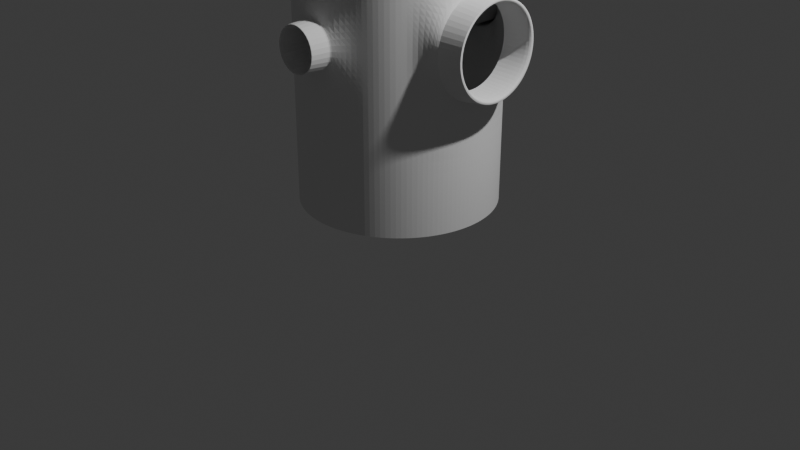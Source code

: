 # Source: TubeSubdivCutAdjust.blend  (saved by Blender 4.5.91; exported with 4.5.12 LTS)
import bpy
from mathutils import Matrix  # noqa: F401  (used for matrix-valued properties, if any)

bpy.ops.wm.read_factory_settings(use_empty=True)
scene = bpy.context.scene
scene.name = 'Scene'

# ---- collections
col_collection = bpy.data.collections.new('Collection'); scene.collection.children.link(col_collection)

# ---- world
world_world = bpy.data.worlds.new('World'); scene.world = world_world
world_world.use_nodes = True; world_world.node_tree.nodes.clear()
_N = world_world.node_tree.nodes; _L = world_world.node_tree.links
n0 = _N.new('ShaderNodeOutputWorld'); n0.name = 'World Output'; n0.location = (200, 100)
n1 = _N.new('ShaderNodeBackground'); n1.name = 'Background'; n1.location = (-200, 100)
n1.inputs[0].default_value = (0.05088, 0.05088, 0.05088, 1.0)
_L.new(n1.outputs[0], n0.inputs[0])
n0.is_active_output = True
world_world.color = (0.05088, 0.05088, 0.05088)
world_world.sun_shadow_jitter_overblur = 0.0

# ---- cameras
cam_camera = bpy.data.cameras.new('Camera')
cam_camera.clip_end = 100.0
cam_camera.ortho_scale = 7.314

# ---- lights
light_light = bpy.data.lights.new('Light', 'POINT')
light_light.energy = 1000.0
light_light.shadow_soft_size = 0.1

# ---- meshes
me_cylinder_001 = bpy.data.meshes.new('Cylinder.001')
me_cylinder_001.from_pydata([(0.0, 1.0, -1.25), (0.0, 1.0, 1.25), (0.1951, 0.9808, -1.25), (0.1951, 0.9808, 1.25), (0.3827, 0.9239, -1.25), (0.3827, 0.9239, 1.25), (0.5556, 0.8315, -1.25), (0.5556, 0.8315, 1.25), (0.7071, 0.7071, -1.25), (0.7071, 0.7071, 1.25), (0.8315, 0.5556, -1.25), (0.8315, 0.5556, 1.25), (0.9239, 0.3827, -1.25), (0.9239, 0.3827, 1.25), (0.9808, 0.1951, -1.25), (0.9808, 0.1951, 1.25), (1.0, 0.0, -1.25), (1.0, 0.0, 1.25), (0.9808, -0.1951, -1.25), (0.9808, -0.1951, 1.25), (0.9239, -0.3827, -1.25), (0.9239, -0.3827, 1.25), (0.8315, -0.5556, -1.25), (0.8315, -0.5556, 1.25), (0.7071, -0.7071, -1.25), (0.7071, -0.7071, 1.25), (0.5556, -0.8315, -1.25), (0.5556, -0.8315, 1.25), (0.3827, -0.9239, -1.25), (0.3827, -0.9239, 1.25), (0.1951, -0.9808, -1.25), (0.1951, -0.9808, 1.25), (0.0, -1.0, -1.25), (0.0, -1.0, 1.25), (-0.1951, -0.9808, -1.25), (-0.1951, -0.9808, 1.25), (-0.3827, -0.9239, -1.25), (-0.3827, -0.9239, 1.25), (-0.5556, -0.8315, -1.25), (-0.5556, -0.8315, 1.25), (-0.7071, -0.7071, -1.25), (-0.7071, -0.7071, 1.25), (-0.8315, -0.5556, -1.25), (-0.8315, -0.5556, 1.25), (-0.9239, -0.3827, -1.25), (-0.9239, -0.3827, 1.25), (-0.9808, -0.1951, -1.25), (-0.9808, -0.1951, 1.25), (-1.0, 0.0, -1.25), (-1.0, 0.0, 1.25), (-0.9808, 0.1951, -1.25), (-0.9808, 0.1951, 1.25), (-0.9239, 0.3827, -1.25), (-0.9239, 0.3827, 1.25), (-0.8315, 0.5556, -1.25), (-0.8315, 0.5556, 1.25), (-0.7071, 0.7071, -1.25), (-0.7071, 0.7071, 1.25), (-0.5556, 0.8315, -1.25), (-0.5556, 0.8315, 1.25), (-0.3827, 0.9239, -1.25), (-0.3827, 0.9239, 1.25), (-0.1951, 0.9808, -1.25), (-0.1951, 0.9808, 1.25), (0.0, 1.0, -0.75), (0.0, 1.0, -0.25), (1.87e-08, 1.322, 0.2481), (-2.731e-08, 1.092, 0.7698), (0.1601, 1.323, 0.6601), (0.1601, 1.323, 0.3399), (0.1951, 0.9808, -0.25), (0.1951, 0.9808, -0.75), (0.3827, 0.9239, 0.75), (0.3827, 0.9239, 0.25), (0.3827, 0.9239, -0.25), (0.3827, 0.9239, -0.75), (0.5556, 0.8315, 0.75), (0.5556, 0.8315, 0.25), (0.5556, 0.8315, -0.25), (0.5556, 0.8315, -0.75), (0.7071, 0.7071, 0.75), (0.7071, 0.7071, 0.25), (0.7071, 0.7071, -0.25), (0.7071, 0.7071, -0.75), (0.8315, 0.5556, 0.75), (0.8315, 0.5556, 0.25), (0.8315, 0.5556, -0.25), (0.8315, 0.5556, -0.75), (1.24, 0.4414, 0.6829), (1.24, 0.4414, 0.3171), (0.9239, 0.3827, -0.25), (0.9239, 0.3827, -0.75), (0.9808, 0.1951, -0.25), (0.9808, 0.1951, -0.75), (1.0, 0.0, -0.25), (1.0, 0.0, -0.75), (0.9808, -0.1951, -0.25), (0.9808, -0.1951, -0.75), (1.24, -0.4414, 0.6829), (1.24, -0.4414, 0.3171), (0.9239, -0.3827, -0.25), (0.9239, -0.3827, -0.75), (0.8315, -0.5556, 0.75), (0.8315, -0.5556, 0.25), (0.8315, -0.5556, -0.25), (0.8315, -0.5556, -0.75), (0.7071, -0.7071, 0.75), (0.7071, -0.7071, 0.25), (0.7071, -0.7071, -0.25), (0.7071, -0.7071, -0.75), (0.5556, -0.8315, 0.75), (0.5556, -0.8315, 0.25), (0.5556, -0.8315, -0.25), (0.5556, -0.8315, -0.75), (0.3827, -0.9239, 0.75), (0.3827, -0.9239, 0.25), (0.3827, -0.9239, -0.25), (0.3827, -0.9239, -0.75), (0.1643, -1.236, 0.6643), (0.1643, -1.236, 0.3357), (0.1951, -0.9808, -0.25), (0.1951, -0.9808, -0.75), (-2.426e-08, -1.235, 0.7509), (1.986e-08, -1.042, 0.2302), (0.0, -1.0, -0.25), (0.0, -1.0, -0.75), (-0.1643, -1.236, 0.6643), (-0.1643, -1.236, 0.3357), (-0.1951, -0.9808, -0.25), (-0.1951, -0.9808, -0.75), (-0.3827, -0.9239, 0.75), (-0.3827, -0.9239, 0.25), (-0.3827, -0.9239, -0.25), (-0.3827, -0.9239, -0.75), (-0.5556, -0.8315, 0.75), (-0.5556, -0.8315, 0.25), (-0.5556, -0.8315, -0.25), (-0.5556, -0.8315, -0.75), (-0.7071, -0.7071, 0.75), (-0.7071, -0.7071, 0.25), (-0.7071, -0.7071, -0.25), (-0.7071, -0.7071, -0.75), (-0.8315, -0.5556, 0.75), (-0.8315, -0.5556, 0.25), (-0.8315, -0.5556, -0.25), (-0.8315, -0.5556, -0.75), (-0.9239, -0.3827, 0.75), (-0.9239, -0.3827, 0.25), (-0.9239, -0.3827, -0.25), (-0.9239, -0.3827, -0.75), (-0.9808, -0.1951, 0.75), (-0.9808, -0.1951, 0.25), (-0.9808, -0.1951, -0.25), (-0.9808, -0.1951, -0.75), (-1.0, 0.0, 0.75), (-1.0, 0.0, 0.25), (-1.0, 0.0, -0.25), (-1.0, 0.0, -0.75), (-0.9808, 0.1951, 0.75), (-0.9808, 0.1951, 0.25), (-0.9808, 0.1951, -0.25), (-0.9808, 0.1951, -0.75), (-0.9239, 0.3827, 0.75), (-0.9239, 0.3827, 0.25), (-0.9239, 0.3827, -0.25), (-0.9239, 0.3827, -0.75), (-0.8315, 0.5556, 0.75), (-0.8315, 0.5556, 0.25), (-0.8315, 0.5556, -0.25), (-0.8315, 0.5556, -0.75), (-0.7071, 0.7071, 0.75), (-0.7071, 0.7071, 0.25), (-0.7071, 0.7071, -0.25), (-0.7071, 0.7071, -0.75), (-0.5556, 0.8315, 0.75), (-0.5556, 0.8315, 0.25), (-0.5556, 0.8315, -0.25), (-0.5556, 0.8315, -0.75), (-0.3827, 0.9239, 0.75), (-0.3827, 0.9239, 0.25), (-0.3827, 0.9239, -0.25), (-0.3827, 0.9239, -0.75), (-0.1601, 1.323, 0.6601), (-0.1601, 1.323, 0.3399), (-0.1951, 0.9808, -0.25), (-0.1951, 0.9808, -0.75), (0.2519, 1.322, 0.5), (0.3827, 0.9239, 0.5), (0.5556, 0.8315, 0.5), (0.7071, 0.7071, 0.5), (0.8315, 0.5556, 0.5), (1.239, 0.4777, 0.5), (1.239, -0.4777, 0.5), (0.8315, -0.5556, 0.5), (0.7071, -0.7071, 0.5), (0.5556, -0.8315, 0.5), (0.3827, -0.9239, 0.5), (0.2509, -1.235, 0.5), (-0.2509, -1.235, 0.5), (-0.3827, -0.9239, 0.5), (-0.5556, -0.8315, 0.5), (-0.7071, -0.7071, 0.5), (-0.8315, -0.5556, 0.5), (-0.9239, -0.3827, 0.5), (-0.9808, -0.1951, 0.5), (-1.0, 0.0, 0.5), (-0.9808, 0.1951, 0.5), (-0.9239, 0.3827, 0.5), (-0.8315, 0.5556, 0.5), (-0.7071, 0.7071, 0.5), (-0.5556, 0.8315, 0.5), (-0.3827, 0.9239, 0.5), (-0.2519, 1.322, 0.5), (0.0, 1.0, 1.0), (0.1951, 0.9808, 1.0), (0.3827, 0.9239, 1.0), (0.5556, 0.8315, 1.0), (0.7071, 0.7071, 1.0), (0.8315, 0.5556, 1.0), (1.249, 0.3025, 0.8025), (1.011, 0.1975, 0.9769), (1.011, -7.451e-09, 1.016), (1.011, -0.1975, 0.9769), (1.249, -0.3025, 0.8025), (0.8315, -0.5556, 1.0), (0.7071, -0.7071, 1.0), (0.5556, -0.8315, 1.0), (0.3827, -0.9239, 1.0), (0.1951, -0.9808, 1.0), (0.0, -1.0, 1.0), (-0.1951, -0.9808, 1.0), (-0.3827, -0.9239, 1.0), (-0.5556, -0.8315, 1.0), (-0.7071, -0.7071, 1.0), (-0.8315, -0.5556, 1.0), (-0.9239, -0.3827, 1.0), (-0.9808, -0.1951, 1.0), (-1.0, 0.0, 1.0), (-0.9808, 0.1951, 1.0), (-0.9239, 0.3827, 1.0), (-0.8315, 0.5556, 1.0), (-0.7071, 0.7071, 1.0), (-0.5556, 0.8315, 1.0), (-0.3827, 0.9239, 1.0), (-0.1951, 0.9808, 1.0), (0.0, 1.0, 0.0), (0.1951, 0.9808, 0.0), (0.3827, 0.9239, 0.0), (0.5556, 0.8315, 0.0), (0.7071, 0.7071, 0.0), (0.8315, 0.5556, 0.0), (1.249, 0.3025, 0.1975), (1.241, 0.1829, 0.05835), (1.242, -8.039e-09, 0.02188), (1.241, -0.1829, 0.05835), (1.249, -0.3025, 0.1975), (0.8315, -0.5556, 0.0), (0.7071, -0.7071, 0.0), (0.5556, -0.8315, 0.0), (0.3827, -0.9239, 0.0), (0.1951, -0.9808, 0.0), (0.0, -1.0, 0.0), (-0.1951, -0.9808, 0.0), (-0.3827, -0.9239, 0.0), (-0.5556, -0.8315, 0.0), (-0.7071, -0.7071, 0.0), (-0.8315, -0.5556, 0.0), (-0.9239, -0.3827, 0.0), (-0.9808, -0.1951, 0.0), (-1.0, 0.0, 0.0), (-0.9808, 0.1951, 0.0), (-0.9239, 0.3827, 0.0), (-0.8315, 0.5556, 0.0), (-0.7071, 0.7071, 0.0), (-0.5556, 0.8315, 0.0), (-0.3827, 0.9239, 0.0), (-0.1951, 0.9808, 0.0), (0.0, 1.0, 1.125), (0.1951, 0.9808, 1.125), (0.3827, 0.9239, 1.125), (0.5556, 0.8315, 1.125), (0.7071, 0.7071, 1.125), (0.8315, 0.5556, 1.125), (0.9239, 0.3827, 1.125), (0.9808, 0.1951, 1.125), (1.0, 0.0, 1.125), (0.9808, -0.1951, 1.125), (0.9239, -0.3827, 1.125), (0.8315, -0.5556, 1.125), (0.7071, -0.7071, 1.125), (0.5556, -0.8315, 1.125), (0.3827, -0.9239, 1.125), (0.1951, -0.9808, 1.125), (0.0, -1.0, 1.125), (-0.1951, -0.9808, 1.125), (-0.3827, -0.9239, 1.125), (-0.5556, -0.8315, 1.125), (-0.7071, -0.7071, 1.125), (-0.8315, -0.5556, 1.125), (-0.9239, -0.3827, 1.125), (-0.9808, -0.1951, 1.125), (-1.0, 0.0, 1.125), (-0.9808, 0.1951, 1.125), (-0.9239, 0.3827, 1.125), (-0.8315, 0.5556, 1.125), (-0.7071, 0.7071, 1.125), (-0.5556, 0.8315, 1.125), (-0.3827, 0.9239, 1.125), (-0.1951, 0.9808, 1.125), (1.011, 0.365, 0.865), (1.011, 0.4769, 0.6975), (1.011, 0.5162, 0.5), (1.011, 0.4769, 0.3025), (1.011, -0.365, 0.865), (1.011, -0.4769, 0.6975), (1.011, -0.5162, 0.5), (1.011, -0.4769, 0.3025), (1.241, -0.1829, 0.9417), (1.242, -8.333e-09, 0.9781), (1.241, 0.1829, 0.9417), (1.011, 0.365, 0.135), (1.011, -0.365, 0.135), (1.011, 0.1975, 0.02309), (1.011, -7.451e-09, -0.0162), (1.011, -0.1975, 0.02309), (1.241, 0.338, 0.838), (1.247, 0.3949, 0.6636), (1.244, 0.4272, 0.5), (1.247, 0.3949, 0.3364), (1.241, -0.338, 0.838), (1.247, -0.3949, 0.6636), (1.244, -0.4272, 0.5), (1.247, -0.3949, 0.3364), (1.25, -0.1638, 0.8954), (1.251, -8.333e-09, 0.9282), (1.25, 0.1638, 0.8954), (1.241, 0.338, 0.162), (1.241, -0.338, 0.162), (1.25, 0.1638, 0.1046), (1.251, -8.039e-09, 0.07183), (1.25, -0.1638, 0.1046), (0.9394, 0.1638, 0.8954), (0.9404, -8.041e-09, 0.9282), (0.9394, -0.1638, 0.8954), (0.9362, -0.3949, 0.3364), (0.9362, -0.3949, 0.6636), (0.9362, 0.3949, 0.3364), (0.9362, 0.3949, 0.6636), (0.9338, 0.4272, 0.5), (0.9338, -0.4272, 0.5), (0.9394, 0.1638, 0.1046), (0.9404, -7.747e-09, 0.07183), (0.9394, -0.1638, 0.1046), (0.9385, 0.3025, 0.8025), (0.9385, -0.3025, 0.8025), (0.9385, 0.3025, 0.1975), (0.9385, -0.3025, 0.1975), (0.2698, -1.042, 0.5), (0.1908, -1.042, 0.3092), (-0.2698, -1.042, 0.5), (-0.1908, -1.042, 0.3092), (1.864e-08, -1.235, 0.2491), (-2.731e-08, -1.042, 0.7698), (-0.1908, -1.042, 0.6908), (0.1908, -1.042, 0.6908), (0.2324, -1.236, 0.5), (0.1774, -1.235, 0.3226), (-0.2324, -1.236, 0.5), (-0.1774, -1.235, 0.3226), (1.894e-08, -1.236, 0.2676), (-2.127e-08, -1.236, 0.7324), (-0.1774, -1.235, 0.6774), (0.1774, -1.235, 0.6774), (1.925e-08, -0.8988, 0.2676), (-2.096e-08, -0.8988, 0.7324), (0.2324, -0.8988, 0.5), (-0.2324, -0.8988, 0.5), (0.1643, -0.8988, 0.3357), (-0.1643, -0.8988, 0.3357), (-0.1643, -0.8988, 0.6643), (0.1643, -0.8988, 0.6643), (0.2698, 1.092, 0.5), (0.1908, 1.092, 0.3092), (-0.2698, 1.092, 0.5), (-0.1908, 1.092, 0.3092), (1.986e-08, 1.092, 0.2302), (-0.1908, 1.092, 0.6908), (-2.442e-08, 1.322, 0.7519), (0.1908, 1.092, 0.6908), (0.2263, 1.323, 0.5), (0.1781, 1.322, 0.3219), (-0.2263, 1.323, 0.5), (-0.1781, 1.322, 0.3219), (1.664e-08, 1.323, 0.2737), (-0.1781, 1.322, 0.6781), (-2.071e-08, 1.323, 0.7263), (0.1781, 1.322, 0.6781), (-2.028e-08, 0.8656, 0.7263), (1.707e-08, 0.8656, 0.2737), (0.2263, 0.8656, 0.5), (-0.2263, 0.8656, 0.5), (0.1601, 0.8656, 0.3399), (-0.1601, 0.8656, 0.3399), (-0.1601, 0.8656, 0.6601), (0.1601, 0.8656, 0.6601), (0.1951, 0.9808, -1.25), (0.3827, 0.9239, -1.25), (0.5556, 0.8315, -1.25), (0.7071, 0.7071, -1.25), (0.8315, 0.5556, -1.25), (0.9239, 0.3827, -1.25), (0.9808, 0.1951, -1.25), (1.0, 0.0, -1.25), (0.9808, -0.1951, -1.25), (0.9239, -0.3827, -1.25), (0.8315, -0.5556, -1.25), (0.7071, -0.7071, -1.25), (0.5556, -0.8315, -1.25), (0.3827, -0.9239, -1.25), (0.1951, -0.9808, -1.25), (0.0, -1.0, -1.25), (-0.1951, -0.9808, -1.25), (-0.3827, -0.9239, -1.25), (-0.5556, -0.8315, -1.25), (-0.7071, -0.7071, -1.25), (-0.8315, -0.5556, -1.25), (-0.9239, -0.3827, -1.25), (-0.9808, -0.1951, -1.25), (-1.0, 0.0, -1.25), (-0.9808, 0.1951, -1.25), (-0.9239, 0.3827, -1.25), (-0.8315, 0.5556, -1.25), (-0.7071, 0.7071, -1.25), (-0.5556, 0.8315, -1.25), (-0.3827, 0.9239, -1.25), (-0.1951, 0.9808, -1.25), (0.0, 1.0, -1.25), (0.0, 1.0, -1.25), (0.1951, 0.9808, -1.25), (0.3827, 0.9239, -1.25), (0.5556, 0.8315, -1.25), (0.7071, 0.7071, -1.25), (0.8315, 0.5556, -1.25), (0.9239, 0.3827, -1.25), (0.9808, 0.1951, -1.25), (1.0, 0.0, -1.25), (0.9808, -0.1951, -1.25), (0.9239, -0.3827, -1.25), (0.8315, -0.5556, -1.25), (0.7071, -0.7071, -1.25), (0.5556, -0.8315, -1.25), (0.3827, -0.9239, -1.25), (0.1951, -0.9808, -1.25), (0.0, -1.0, -1.25), (-0.1951, -0.9808, -1.25), (-0.3827, -0.9239, -1.25), (-0.5556, -0.8315, -1.25), (-0.7071, -0.7071, -1.25), (-0.8315, -0.5556, -1.25), (-0.9239, -0.3827, -1.25), (-0.9808, -0.1951, -1.25), (-1.0, 0.0, -1.25), (-0.9808, 0.1951, -1.25), (-0.9239, 0.3827, -1.25), (-0.8315, 0.5556, -1.25), (-0.7071, 0.7071, -1.25), (-0.5556, 0.8315, -1.25), (-0.3827, 0.9239, -1.25), (-0.1951, 0.9808, -1.25), (0.0, 1.0, 1.25), (0.1951, 0.9808, 1.25), (0.3827, 0.9239, 1.25), (0.5556, 0.8315, 1.25), (0.7071, 0.7071, 1.25), (0.8315, 0.5556, 1.25), (0.9239, 0.3827, 1.25), (0.9808, 0.1951, 1.25), (1.0, 0.0, 1.25), (0.9808, -0.1951, 1.25), (0.9239, -0.3827, 1.25), (0.8315, -0.5556, 1.25), (0.7071, -0.7071, 1.25), (0.5556, -0.8315, 1.25), (0.3827, -0.9239, 1.25), (0.1951, -0.9808, 1.25), (0.0, -1.0, 1.25), (-0.1951, -0.9808, 1.25), (-0.3827, -0.9239, 1.25), (-0.5556, -0.8315, 1.25), (-0.7071, -0.7071, 1.25), (-0.8315, -0.5556, 1.25), (-0.9239, -0.3827, 1.25), (-0.9808, -0.1951, 1.25), (-1.0, 0.0, 1.25), (-0.9808, 0.1951, 1.25), (-0.9239, 0.3827, 1.25), (-0.8315, 0.5556, 1.25), (-0.7071, 0.7071, 1.25), (-0.5556, 0.8315, 1.25), (-0.3827, 0.9239, 1.25), (-0.1951, 0.9808, 1.25), (0.1951, 0.9808, 1.25), (0.3827, 0.9239, 1.25), (0.5556, 0.8315, 1.25), (0.7071, 0.7071, 1.25), (0.8315, 0.5556, 1.25), (0.9239, 0.3827, 1.25), (0.9808, 0.1951, 1.25), (1.0, 0.0, 1.25), (0.9808, -0.1951, 1.25), (0.9239, -0.3827, 1.25), (0.8315, -0.5556, 1.25), (0.7071, -0.7071, 1.25), (0.5556, -0.8315, 1.25), (0.3827, -0.9239, 1.25), (0.1951, -0.9808, 1.25), (0.0, -1.0, 1.25), (-0.1951, -0.9808, 1.25), (-0.3827, -0.9239, 1.25), (-0.5556, -0.8315, 1.25), (-0.7071, -0.7071, 1.25), (-0.8315, -0.5556, 1.25), (-0.9239, -0.3827, 1.25), (-0.9808, -0.1951, 1.25), (-1.0, 0.0, 1.25), (-0.9808, 0.1951, 1.25), (-0.9239, 0.3827, 1.25), (-0.8315, 0.5556, 1.25), (-0.7071, 0.7071, 1.25), (-0.5556, 0.8315, 1.25), (-0.3827, 0.9239, 1.25), (-0.1951, 0.9808, 1.25), (0.0, 1.0, 1.25), (1.011, 0.365, 0.865), (1.011, 0.4769, 0.6975), (1.011, 0.5162, 0.5), (1.011, 0.4769, 0.3025), (1.011, -0.4769, 0.6975), (1.011, -0.365, 0.865), (1.011, -0.4769, 0.3025), (1.011, -0.5162, 0.5), (1.011, -0.1975, 0.9769), (1.011, -7.451e-09, 1.016), (1.011, 0.1975, 0.9769), (1.011, 0.365, 0.135), (1.011, -0.365, 0.135), (1.011, 0.1975, 0.02309), (1.011, -7.451e-09, -0.0162), (1.011, -0.1975, 0.02309), (1.011, 0.365, 0.865), (1.011, 0.5162, 0.5), (1.011, -0.4769, 0.6975), (1.011, -0.4769, 0.3025), (1.011, -0.365, 0.135), (1.011, 0.4769, 0.6975), (1.011, 0.4769, 0.3025), (1.011, -0.365, 0.865), (1.011, -0.5162, 0.5), (1.011, -0.1975, 0.9769), (1.011, -7.451e-09, 1.016), (1.011, 0.1975, 0.9769), (1.011, 0.365, 0.135), (1.011, 0.1975, 0.02309), (1.011, -7.451e-09, -0.0162), (1.011, -0.1975, 0.02309), (1.241, 0.338, 0.838), (1.239, 0.4777, 0.5), (1.24, -0.4414, 0.6829), (1.24, -0.4414, 0.3171), (1.241, -0.338, 0.162), (1.24, 0.4414, 0.6829), (1.24, 0.4414, 0.3171), (1.241, -0.338, 0.838), (1.239, -0.4777, 0.5), (1.241, -0.1829, 0.9417), (1.242, -8.333e-09, 0.9781), (1.241, 0.1829, 0.9417), (1.241, 0.338, 0.162), (1.241, 0.1829, 0.05835), (1.242, -8.039e-09, 0.02188), (1.241, -0.1829, 0.05835), (1.222, 0.4441, 0.684), (1.222, 0.4441, 0.316), (1.223, -0.34, 0.84), (1.222, -0.4806, 0.5), (1.224, -0.184, 0.9443), (1.224, -8.266e-09, 0.981), (1.224, 0.184, 0.9443), (1.223, 0.34, 0.16), (1.224, 0.184, 0.05568), (1.224, -7.994e-09, 0.01901), (1.224, -0.184, 0.05568), (1.223, 0.34, 0.84), (1.222, 0.4806, 0.5), (1.222, -0.4441, 0.684), (1.222, -0.4441, 0.316), (1.223, -0.34, 0.16), (0.2698, -1.042, 0.5), (0.1908, -1.042, 0.3092), (-0.1908, -1.042, 0.3092), (-0.2698, -1.042, 0.5), (1.986e-08, -1.042, 0.2302), (-0.1908, -1.042, 0.6908), (-2.731e-08, -1.042, 0.7698), (0.1908, -1.042, 0.6908), (0.2518, -1.225, 0.5), (-0.1781, -1.225, 0.3219), (1.87e-08, -1.225, 0.2482), (-0.1781, -1.225, 0.6781), (0.1781, -1.225, 0.3219), (-0.2518, -1.225, 0.5), (-2.441e-08, -1.225, 0.7518), (0.1781, -1.225, 0.6781), (0.1786, -1.218, 0.3214), (-0.2525, -1.218, 0.5), (-2.452e-08, -1.218, 0.7525), (0.1786, -1.218, 0.6786), (0.2525, -1.218, 0.5), (-0.1786, -1.218, 0.3214), (1.875e-08, -1.218, 0.2475), (-0.1786, -1.218, 0.6786), (0.1902, 1.102, 0.3098), (0.269, 1.102, 0.5), (-0.269, 1.102, 0.5), (-0.1902, 1.102, 0.3098), (1.981e-08, 1.102, 0.231), (-2.718e-08, 1.102, 0.769), (-0.1902, 1.102, 0.6902), (0.1902, 1.102, 0.6902), (0.179, 1.306, 0.321), (-0.2531, 1.306, 0.5), (-2.461e-08, 1.306, 0.7531), (0.179, 1.306, 0.679), (0.2531, 1.306, 0.5), (-0.179, 1.306, 0.321), (1.878e-08, 1.306, 0.2469), (-0.179, 1.306, 0.679), (0.2544, 1.29, 0.5), (-0.1799, 1.29, 0.3201), (1.886e-08, 1.29, 0.2456), (-0.1799, 1.29, 0.6799), (0.1799, 1.29, 0.3201), (-0.2544, 1.29, 0.5), (-2.482e-08, 1.29, 0.7544), (0.1799, 1.29, 0.6799)], [], [(469, 1, 3, 470), (470, 3, 5, 471), (471, 5, 7, 472), (472, 7, 9, 473), (473, 9, 11, 474), (474, 11, 13, 475), (475, 13, 15, 476), (476, 15, 17, 477), (477, 17, 19, 478), (478, 19, 21, 479), (479, 21, 23, 480), (480, 23, 25, 481), (481, 25, 27, 482), (482, 27, 29, 483), (483, 29, 31, 484), (484, 31, 33, 485), (485, 33, 35, 486), (486, 35, 37, 487), (487, 37, 39, 488), (488, 39, 41, 489), (489, 41, 43, 490), (490, 43, 45, 491), (491, 45, 47, 492), (492, 47, 49, 493), (493, 49, 51, 494), (494, 51, 53, 495), (495, 53, 55, 496), (496, 55, 57, 497), (497, 57, 59, 498), (498, 59, 61, 499), (3, 1, 63, 61, 59, 57, 55, 53, 51, 49, 47, 45, 43, 41, 39, 37, 35, 33, 31, 29, 27, 25, 23, 21, 19, 17, 15, 13, 11, 9, 7, 5), (499, 61, 63, 500), (500, 63, 1, 469), (0, 2, 4, 6, 8, 10, 12, 14, 16, 18, 20, 22, 24, 26, 28, 30, 32, 34, 36, 38, 40, 42, 44, 46, 48, 50, 52, 54, 56, 58, 60, 62), (468, 185, 64, 437), (185, 184, 65, 64), (276, 384, 385, 245), (183, 391, 400, 402), (467, 181, 185, 468), (181, 180, 184, 185), (275, 179, 384, 276), (211, 178, 386, 383), (466, 177, 181, 467), (177, 176, 180, 181), (274, 175, 179, 275), (210, 174, 178, 211), (465, 173, 177, 466), (173, 172, 176, 177), (273, 171, 175, 274), (209, 170, 174, 210), (464, 169, 173, 465), (169, 168, 172, 173), (272, 167, 171, 273), (208, 166, 170, 209), (463, 165, 169, 464), (165, 164, 168, 169), (271, 163, 167, 272), (207, 162, 166, 208), (462, 161, 165, 463), (161, 160, 164, 165), (270, 159, 163, 271), (206, 158, 162, 207), (461, 157, 161, 462), (157, 156, 160, 161), (269, 155, 159, 270), (205, 154, 158, 206), (460, 153, 157, 461), (153, 152, 156, 157), (268, 151, 155, 269), (204, 150, 154, 205), (459, 149, 153, 460), (149, 148, 152, 153), (267, 147, 151, 268), (203, 146, 150, 204), (458, 145, 149, 459), (145, 144, 148, 149), (266, 143, 147, 267), (202, 142, 146, 203), (457, 141, 145, 458), (141, 140, 144, 145), (265, 139, 143, 266), (201, 138, 142, 202), (456, 137, 141, 457), (137, 136, 140, 141), (264, 135, 139, 265), (200, 134, 138, 201), (455, 133, 137, 456), (133, 132, 136, 137), (263, 131, 135, 264), (199, 130, 134, 200), (454, 129, 133, 455), (129, 128, 132, 133), (262, 360, 131, 263), (359, 363, 130, 199), (453, 125, 129, 454), (125, 124, 128, 129), (261, 123, 360, 262), (127, 369, 373, 378), (452, 121, 125, 453), (121, 120, 124, 125), (260, 358, 123, 261), (369, 119, 377, 373), (451, 117, 121, 452), (117, 116, 120, 121), (259, 115, 358, 260), (196, 114, 364, 357), (450, 113, 117, 451), (113, 112, 116, 117), (258, 111, 115, 259), (195, 110, 114, 196), (449, 109, 113, 450), (109, 108, 112, 113), (257, 107, 111, 258), (194, 106, 110, 195), (448, 105, 109, 449), (105, 104, 108, 109), (256, 103, 107, 257), (193, 102, 106, 194), (447, 101, 105, 448), (101, 100, 104, 105), (321, 316, 103, 256), (315, 314, 102, 193), (446, 97, 101, 447), (97, 96, 100, 101), (328, 327, 348, 346), (335, 334, 342, 341), (445, 95, 97, 446), (95, 94, 96, 97), (255, 340, 352, 356), (326, 219, 353, 347), (444, 93, 95, 445), (93, 92, 94, 95), (334, 333, 343, 342), (340, 339, 351, 352), (443, 91, 93, 444), (91, 90, 92, 93), (333, 223, 354, 343), (339, 338, 350, 351), (442, 87, 91, 443), (87, 86, 90, 91), (250, 85, 312, 320), (190, 84, 310, 311), (441, 83, 87, 442), (83, 82, 86, 87), (249, 81, 85, 250), (189, 80, 84, 190), (440, 79, 83, 441), (79, 78, 82, 83), (248, 77, 81, 249), (188, 76, 80, 189), (439, 75, 79, 440), (75, 74, 78, 79), (247, 73, 77, 248), (187, 72, 76, 188), (438, 71, 75, 439), (71, 70, 74, 75), (246, 382, 73, 247), (381, 388, 72, 187), (437, 64, 71, 438), (64, 65, 70, 71), (245, 385, 382, 246), (182, 395, 397, 403), (395, 68, 404, 397), (382, 381, 187, 73), (73, 187, 188, 77), (77, 188, 189, 81), (81, 189, 190, 85), (85, 190, 311, 312), (330, 331, 349, 345), (338, 251, 355, 350), (327, 326, 347, 348), (332, 255, 356, 344), (316, 315, 193, 103), (103, 193, 194, 107), (107, 194, 195, 111), (111, 195, 196, 115), (115, 196, 357, 358), (365, 118, 380, 375), (367, 127, 378, 376), (360, 359, 199, 131), (131, 199, 200, 135), (135, 200, 201, 139), (139, 201, 202, 143), (143, 202, 203, 147), (147, 203, 204, 151), (151, 204, 205, 155), (155, 205, 206, 159), (159, 206, 207, 163), (163, 207, 208, 167), (167, 208, 209, 171), (171, 209, 210, 175), (175, 210, 211, 179), (179, 211, 383, 384), (391, 182, 403, 400), (386, 244, 213, 67), (178, 243, 244, 386), (174, 242, 243, 178), (170, 241, 242, 174), (166, 240, 241, 170), (162, 239, 240, 166), (158, 238, 239, 162), (154, 237, 238, 158), (150, 236, 237, 154), (146, 235, 236, 150), (142, 234, 235, 146), (138, 233, 234, 142), (134, 232, 233, 138), (130, 231, 232, 134), (363, 230, 231, 130), (362, 229, 230, 363), (364, 228, 229, 362), (114, 227, 228, 364), (110, 226, 227, 114), (106, 225, 226, 110), (102, 224, 225, 106), (314, 313, 224, 102), (331, 332, 344, 349), (251, 328, 346, 355), (223, 330, 345, 354), (219, 335, 341, 353), (84, 218, 309, 310), (80, 217, 218, 84), (76, 216, 217, 80), (72, 215, 216, 76), (388, 214, 215, 72), (67, 213, 214, 388), (65, 245, 246, 70), (70, 246, 247, 74), (74, 247, 248, 78), (78, 248, 249, 82), (82, 249, 250, 86), (86, 250, 320, 90), (90, 320, 322, 92), (92, 322, 323, 94), (94, 323, 324, 96), (96, 324, 321, 100), (100, 321, 256, 104), (104, 256, 257, 108), (108, 257, 258, 112), (112, 258, 259, 116), (116, 259, 260, 120), (120, 260, 261, 124), (124, 261, 262, 128), (128, 262, 263, 132), (132, 263, 264, 136), (136, 264, 265, 140), (140, 265, 266, 144), (144, 266, 267, 148), (148, 267, 268, 152), (152, 268, 269, 156), (156, 269, 270, 160), (160, 270, 271, 164), (164, 271, 272, 168), (168, 272, 273, 172), (172, 273, 274, 176), (176, 274, 275, 180), (180, 275, 276, 184), (184, 276, 245, 65), (244, 308, 277, 213), (243, 307, 308, 244), (242, 306, 307, 243), (241, 305, 306, 242), (240, 304, 305, 241), (239, 303, 304, 240), (238, 302, 303, 239), (237, 301, 302, 238), (236, 300, 301, 237), (235, 299, 300, 236), (234, 298, 299, 235), (233, 297, 298, 234), (232, 296, 297, 233), (231, 295, 296, 232), (230, 294, 295, 231), (229, 293, 294, 230), (228, 292, 293, 229), (227, 291, 292, 228), (226, 290, 291, 227), (225, 289, 290, 226), (224, 288, 289, 225), (313, 287, 288, 224), (222, 286, 287, 313), (221, 285, 286, 222), (220, 284, 285, 221), (309, 283, 284, 220), (218, 282, 283, 309), (217, 281, 282, 218), (216, 280, 281, 217), (215, 279, 280, 216), (214, 278, 279, 215), (213, 277, 278, 214), (533, 534, 310, 309), (535, 536, 312, 311), (537, 538, 313, 314), (539, 540, 315, 316), (534, 535, 311, 310), (540, 537, 314, 315), (538, 541, 222, 313), (541, 542, 221, 222), (542, 543, 220, 221), (543, 533, 309, 220), (536, 544, 320, 312), (545, 539, 316, 321), (544, 546, 322, 320), (546, 547, 323, 322), (547, 548, 324, 323), (548, 545, 321, 324), (219, 326, 88, 325), (327, 328, 89, 191), (330, 223, 329, 98), (332, 331, 192, 99), (326, 327, 191, 88), (331, 330, 98, 192), (223, 333, 317, 329), (333, 334, 318, 317), (334, 335, 319, 318), (335, 219, 325, 319), (328, 251, 336, 89), (255, 332, 99, 337), (251, 338, 252, 336), (338, 339, 253, 252), (339, 340, 254, 253), (340, 255, 337, 254), (597, 598, 358, 357), (599, 600, 359, 360), (601, 599, 360, 123), (602, 603, 362, 363), (598, 601, 123, 358), (603, 604, 364, 362), (604, 597, 357, 364), (600, 602, 363, 359), (365, 119, 366, 197), (127, 367, 198, 368), (369, 127, 368, 361), (126, 370, 122, 371), (119, 369, 361, 366), (370, 118, 372, 122), (118, 365, 197, 372), (367, 126, 371, 198), (119, 365, 375, 377), (126, 367, 376, 379), (118, 370, 374, 380), (370, 126, 379, 374), (621, 622, 381, 382), (623, 624, 384, 383), (624, 625, 385, 384), (626, 627, 386, 67), (625, 621, 382, 385), (628, 626, 67, 388), (622, 628, 388, 381), (627, 623, 383, 386), (69, 389, 186, 390), (391, 183, 392, 212), (183, 393, 66, 392), (395, 182, 394, 387), (393, 69, 390, 66), (68, 395, 387, 396), (389, 68, 396, 186), (182, 391, 212, 394), (68, 389, 399, 404), (69, 393, 398, 401), (393, 183, 402, 398), (389, 69, 401, 399), (0, 436, 405, 2), (2, 405, 406, 4), (4, 406, 407, 6), (6, 407, 408, 8), (8, 408, 409, 10), (10, 409, 410, 12), (12, 410, 411, 14), (14, 411, 412, 16), (16, 412, 413, 18), (18, 413, 414, 20), (20, 414, 415, 22), (22, 415, 416, 24), (24, 416, 417, 26), (26, 417, 418, 28), (28, 418, 419, 30), (30, 419, 420, 32), (32, 420, 421, 34), (34, 421, 422, 36), (36, 422, 423, 38), (38, 423, 424, 40), (40, 424, 425, 42), (42, 425, 426, 44), (44, 426, 427, 46), (46, 427, 428, 48), (48, 428, 429, 50), (50, 429, 430, 52), (52, 430, 431, 54), (54, 431, 432, 56), (56, 432, 433, 58), (58, 433, 434, 60), (60, 434, 435, 62), (62, 435, 436, 0), (436, 437, 438, 405), (405, 438, 439, 406), (406, 439, 440, 407), (407, 440, 441, 408), (408, 441, 442, 409), (409, 442, 443, 410), (410, 443, 444, 411), (411, 444, 445, 412), (412, 445, 446, 413), (413, 446, 447, 414), (414, 447, 448, 415), (415, 448, 449, 416), (416, 449, 450, 417), (417, 450, 451, 418), (418, 451, 452, 419), (419, 452, 453, 420), (420, 453, 454, 421), (421, 454, 455, 422), (422, 455, 456, 423), (423, 456, 457, 424), (424, 457, 458, 425), (425, 458, 459, 426), (426, 459, 460, 427), (427, 460, 461, 428), (428, 461, 462, 429), (429, 462, 463, 430), (430, 463, 464, 431), (431, 464, 465, 432), (432, 465, 466, 433), (433, 466, 467, 434), (434, 467, 468, 435), (435, 468, 437, 436), (531, 500, 469, 532), (530, 499, 500, 531), (529, 498, 499, 530), (528, 497, 498, 529), (527, 496, 497, 528), (526, 495, 496, 527), (525, 494, 495, 526), (524, 493, 494, 525), (523, 492, 493, 524), (522, 491, 492, 523), (521, 490, 491, 522), (520, 489, 490, 521), (519, 488, 489, 520), (518, 487, 488, 519), (517, 486, 487, 518), (516, 485, 486, 517), (515, 484, 485, 516), (514, 483, 484, 515), (513, 482, 483, 514), (512, 481, 482, 513), (511, 480, 481, 512), (510, 479, 480, 511), (509, 478, 479, 510), (508, 477, 478, 509), (507, 476, 477, 508), (506, 475, 476, 507), (505, 474, 475, 506), (504, 473, 474, 505), (503, 472, 473, 504), (502, 471, 472, 503), (501, 470, 471, 502), (532, 469, 470, 501), (277, 532, 501, 278), (278, 501, 502, 279), (279, 502, 503, 280), (280, 503, 504, 281), (281, 504, 505, 282), (282, 505, 506, 283), (283, 506, 507, 284), (284, 507, 508, 285), (285, 508, 509, 286), (286, 509, 510, 287), (287, 510, 511, 288), (288, 511, 512, 289), (289, 512, 513, 290), (290, 513, 514, 291), (291, 514, 515, 292), (292, 515, 516, 293), (293, 516, 517, 294), (294, 517, 518, 295), (295, 518, 519, 296), (296, 519, 520, 297), (297, 520, 521, 298), (298, 521, 522, 299), (299, 522, 523, 300), (300, 523, 524, 301), (301, 524, 525, 302), (302, 525, 526, 303), (303, 526, 527, 304), (304, 527, 528, 305), (305, 528, 529, 306), (306, 529, 530, 307), (307, 530, 531, 308), (308, 531, 532, 277), (564, 553, 545, 548), (563, 564, 548, 547), (562, 563, 547, 546), (561, 562, 546, 544), (553, 552, 539, 545), (555, 561, 544, 536), (560, 549, 533, 543), (559, 560, 543, 542), (558, 559, 542, 541), (556, 558, 541, 538), (557, 551, 537, 540), (554, 550, 535, 534), (552, 557, 540, 539), (551, 556, 538, 537), (550, 555, 536, 535), (549, 554, 534, 533), (592, 581, 554, 549), (593, 582, 555, 550), (594, 583, 556, 551), (595, 584, 557, 552), (581, 593, 550, 554), (584, 594, 551, 557), (583, 585, 558, 556), (585, 586, 559, 558), (586, 587, 560, 559), (587, 592, 549, 560), (582, 588, 561, 555), (596, 595, 552, 553), (588, 589, 562, 561), (589, 590, 563, 562), (590, 591, 564, 563), (591, 596, 553, 564), (254, 337, 569, 580), (253, 254, 580, 579), (252, 253, 579, 578), (336, 252, 578, 577), (337, 99, 568, 569), (89, 336, 577, 571), (319, 325, 565, 576), (318, 319, 576, 575), (317, 318, 575, 574), (329, 317, 574, 572), (192, 98, 567, 573), (88, 191, 566, 570), (99, 192, 573, 568), (98, 329, 572, 567), (191, 89, 571, 566), (325, 88, 570, 565), (580, 569, 596, 591), (579, 580, 591, 590), (578, 579, 590, 589), (577, 578, 589, 588), (569, 568, 595, 596), (571, 577, 588, 582), (576, 565, 592, 587), (575, 576, 587, 586), (574, 575, 586, 585), (572, 574, 585, 583), (573, 567, 594, 584), (570, 566, 593, 581), (568, 573, 584, 595), (567, 572, 583, 594), (566, 571, 582, 593), (565, 570, 581, 592), (614, 620, 602, 600), (616, 617, 597, 604), (615, 616, 604, 603), (613, 619, 601, 598), (620, 615, 603, 602), (619, 618, 599, 601), (618, 614, 600, 599), (617, 613, 598, 597), (197, 366, 609, 605), (368, 198, 610, 606), (361, 368, 606, 607), (371, 122, 611, 608), (366, 361, 607, 609), (122, 372, 612, 611), (372, 197, 605, 612), (198, 371, 608, 610), (605, 609, 613, 617), (606, 610, 614, 618), (607, 606, 618, 619), (608, 611, 615, 620), (609, 607, 619, 613), (611, 612, 616, 615), (612, 605, 617, 616), (610, 608, 620, 614), (640, 642, 623, 627), (637, 644, 628, 622), (644, 643, 626, 628), (639, 641, 621, 625), (643, 640, 627, 626), (638, 639, 625, 624), (642, 638, 624, 623), (641, 637, 622, 621), (390, 186, 633, 629), (212, 392, 634, 630), (392, 66, 635, 634), (387, 394, 636, 631), (66, 390, 629, 635), (396, 387, 631, 632), (186, 396, 632, 633), (394, 212, 630, 636), (629, 633, 637, 641), (630, 634, 638, 642), (634, 635, 639, 638), (631, 636, 640, 643), (635, 629, 641, 639), (632, 631, 643, 644), (633, 632, 644, 637), (636, 630, 642, 640)])
_uv = me_cylinder_001.uv_layers.new(name='UVMap')
_uv.uv.foreach_set('vector', [1.0, 1.0, 1.0, 1.0, 0.9688, 1.0, 0.9688, 1.0, 0.9688, 1.0, 0.9688, 1.0, 0.9375, 1.0, 0.9375, 1.0, 0.9375, 1.0, 0.9375, 1.0, 0.9062, 1.0, 0.9062, 1.0, 0.9062, 1.0, 0.9062, 1.0, 0.875, 1.0, 0.875, 1.0, 0.875, 1.0, 0.875, 1.0, 0.8438, 1.0, 0.8438, 1.0, 0.8438, 1.0, 0.8438, 1.0, 0.8125, 1.0, 0.8125, 1.0, 0.8125, 1.0, 0.8125, 1.0, 0.7812, 1.0, 0.7812, 1.0, 0.7812, 1.0, 0.7812, 1.0, 0.75, 1.0, 0.75, 1.0, 0.75, 1.0, 0.75, 1.0, 0.7188, 1.0, 0.7188, 1.0, 0.7188, 1.0, 0.7188, 1.0, 0.6875, 1.0, 0.6875, 1.0, 0.6875, 1.0, 0.6875, 1.0, 0.6562, 1.0, 0.6562, 1.0, 0.6562, 1.0, 0.6562, 1.0, 0.625, 1.0, 0.625, 1.0, 0.625, 1.0, 0.625, 1.0, 0.5938, 1.0, 0.5938, 1.0, 0.5938, 1.0, 0.5938, 1.0, 0.5625, 1.0, 0.5625, 1.0, 0.5625, 1.0, 0.5625, 1.0, 0.5312, 1.0, 0.5312, 1.0, 0.5312, 1.0, 0.5312, 1.0, 0.5, 1.0, 0.5, 1.0, 0.5, 1.0, 0.5, 1.0, 0.4688, 1.0, 0.4688, 1.0, 0.4688, 1.0, 0.4688, 1.0, 0.4375, 1.0, 0.4375, 1.0, 0.4375, 1.0, 0.4375, 1.0, 0.4062, 1.0, 0.4062, 1.0, 0.4062, 1.0, 0.4062, 1.0, 0.375, 1.0, 0.375, 1.0, 0.375, 1.0, 0.375, 1.0, 0.3438, 1.0, 0.3438, 1.0, 0.3438, 1.0, 0.3438, 1.0, 0.3125, 1.0, 0.3125, 1.0, 0.3125, 1.0, 0.3125, 1.0, 0.2812, 1.0, 0.2812, 1.0, 0.2812, 1.0, 0.2812, 1.0, 0.25, 1.0, 0.25, 1.0, 0.25, 1.0, 0.25, 1.0, 0.2188, 1.0, 0.2188, 1.0, 0.2188, 1.0, 0.2188, 1.0, 0.1875, 1.0, 0.1875, 1.0, 0.1875, 1.0, 0.1875, 1.0, 0.1562, 1.0, 0.1562, 1.0, 0.1562, 1.0, 0.1562, 1.0, 0.125, 1.0, 0.125, 1.0, 0.125, 1.0, 0.125, 1.0, 0.09375, 1.0, 0.09375, 1.0, 0.09375, 1.0, 0.09375, 1.0, 0.0625, 1.0, 0.0625, 1.0, 0.2968, 0.4854, 0.25, 0.49, 0.2032, 0.4854, 0.1582, 0.4717, 0.1167, 0.4496, 0.08029, 0.4197, 0.05045, 0.3833, 0.02827, 0.3418, 0.01461, 0.2968, 0.01, 0.25, 0.01461, 0.2032, 0.02827, 0.1582, 0.05045, 0.1167, 0.08029, 0.08029, 0.1167, 0.05045, 0.1582, 0.02827, 0.2032, 0.01461, 0.25, 0.01, 0.2968, 0.01461, 0.3418, 0.02827, 0.3833, 0.05045, 0.4197, 0.08029, 0.4496, 0.1167, 0.4717, 0.1582, 0.4854, 0.2032, 0.49, 0.25, 0.4854, 0.2968, 0.4717, 0.3418, 0.4496, 0.3833, 0.4197, 0.4197, 0.3833, 0.4496, 0.3418, 0.4717, 0.0625, 1.0, 0.0625, 1.0, 0.03125, 1.0, 0.03125, 1.0, 0.03125, 1.0, 0.03125, 1.0, 0.0, 1.0, 0.0, 1.0, 0.75, 0.49, 0.7968, 0.4854, 0.8418, 0.4717, 0.8833, 0.4496, 0.9197, 0.4197, 0.9496, 0.3833, 0.9717, 0.3418, 0.9854, 0.2968, 0.99, 0.25, 0.9854, 0.2032, 0.9717, 0.1582, 0.9496, 0.1167, 0.9197, 0.08029, 0.8833, 0.05045, 0.8418, 0.02827, 0.7968, 0.01461, 0.75, 0.01, 0.7032, 0.01461, 0.6582, 0.02827, 0.6167, 0.05045, 0.5803, 0.08029, 0.5504, 0.1167, 0.5283, 0.1582, 0.5146, 0.2032, 0.51, 0.25, 0.5146, 0.2968, 0.5283, 0.3418, 0.5504, 0.3833, 0.5803, 0.4197, 0.6167, 0.4496, 0.6582, 0.4717, 0.7032, 0.4854, 0.03125, 0.5, 0.03125, 0.6, 0.0, 0.6, 0.0, 0.5, 0.03125, 0.6, 0.03125, 0.7, 0.0, 0.7, 0.0, 0.6, 0.03125, 0.75, 0.03125, 0.8, 0.0, 0.8, 0.0, 0.75, 0.02459, 0.8107, 0.02621, 0.85, 0.02621, 0.85, 0.02459, 0.8107, 0.0625, 0.5, 0.0625, 0.6, 0.03125, 0.6, 0.03125, 0.5, 0.0625, 0.6, 0.0625, 0.7, 0.03125, 0.7, 0.03125, 0.6, 0.0625, 0.75, 0.0625, 0.8, 0.03125, 0.8, 0.03125, 0.75, 0.0625, 0.85, 0.0625, 0.9, 0.03125, 0.9, 0.03125, 0.85, 0.09375, 0.5, 0.09375, 0.6, 0.0625, 0.6, 0.0625, 0.5, 0.09375, 0.6, 0.09375, 0.7, 0.0625, 0.7, 0.0625, 0.6, 0.09375, 0.75, 0.09375, 0.8, 0.0625, 0.8, 0.0625, 0.75, 0.09375, 0.85, 0.09375, 0.9, 0.0625, 0.9, 0.0625, 0.85, 0.125, 0.5, 0.125, 0.6, 0.09375, 0.6, 0.09375, 0.5, 0.125, 0.6, 0.125, 0.7, 0.09375, 0.7, 0.09375, 0.6, 0.125, 0.75, 0.125, 0.8, 0.09375, 0.8, 0.09375, 0.75, 0.125, 0.85, 0.125, 0.9, 0.09375, 0.9, 0.09375, 0.85, 0.1562, 0.5, 0.1562, 0.6, 0.125, 0.6, 0.125, 0.5, 0.1562, 0.6, 0.1562, 0.7, 0.125, 0.7, 0.125, 0.6, 0.1562, 0.75, 0.1562, 0.8, 0.125, 0.8, 0.125, 0.75, 0.1562, 0.85, 0.1562, 0.9, 0.125, 0.9, 0.125, 0.85, 0.1875, 0.5, 0.1875, 0.6, 0.1562, 0.6, 0.1562, 0.5, 0.1875, 0.6, 0.1875, 0.7, 0.1562, 0.7, 0.1562, 0.6, 0.1875, 0.75, 0.1875, 0.8, 0.1562, 0.8, 0.1562, 0.75, 0.1875, 0.85, 0.1875, 0.9, 0.1562, 0.9, 0.1562, 0.85, 0.2188, 0.5, 0.2188, 0.6, 0.1875, 0.6, 0.1875, 0.5, 0.2188, 0.6, 0.2188, 0.7, 0.1875, 0.7, 0.1875, 0.6, 0.2188, 0.75, 0.2188, 0.8, 0.1875, 0.8, 0.1875, 0.75, 0.2188, 0.85, 0.2188, 0.9, 0.1875, 0.9, 0.1875, 0.85, 0.25, 0.5, 0.25, 0.6, 0.2188, 0.6, 0.2188, 0.5, 0.25, 0.6, 0.25, 0.7, 0.2188, 0.7, 0.2188, 0.6, 0.25, 0.75, 0.25, 0.8, 0.2188, 0.8, 0.2188, 0.75, 0.25, 0.85, 0.25, 0.9, 0.2188, 0.9, 0.2188, 0.85, 0.2812, 0.5, 0.2812, 0.6, 0.25, 0.6, 0.25, 0.5, 0.2812, 0.6, 0.2812, 0.7, 0.25, 0.7, 0.25, 0.6, 0.2812, 0.75, 0.2812, 0.8, 0.25, 0.8, 0.25, 0.75, 0.2812, 0.85, 0.2812, 0.9, 0.25, 0.9, 0.25, 0.85, 0.3125, 0.5, 0.3125, 0.6, 0.2812, 0.6, 0.2812, 0.5, 0.3125, 0.6, 0.3125, 0.7, 0.2812, 0.7, 0.2812, 0.6, 0.3125, 0.75, 0.3125, 0.8, 0.2812, 0.8, 0.2812, 0.75, 0.3125, 0.85, 0.3125, 0.9, 0.2812, 0.9, 0.2812, 0.85, 0.3438, 0.5, 0.3438, 0.6, 0.3125, 0.6, 0.3125, 0.5, 0.3438, 0.6, 0.3438, 0.7, 0.3125, 0.7, 0.3125, 0.6, 0.3438, 0.75, 0.3438, 0.8, 0.3125, 0.8, 0.3125, 0.75, 0.3438, 0.85, 0.3438, 0.9, 0.3125, 0.9, 0.3125, 0.85, 0.375, 0.5, 0.375, 0.6, 0.3438, 0.6, 0.3438, 0.5, 0.375, 0.6, 0.375, 0.7, 0.3438, 0.7, 0.3438, 0.6, 0.375, 0.75, 0.375, 0.8, 0.3438, 0.8, 0.3438, 0.75, 0.375, 0.85, 0.375, 0.9, 0.3438, 0.9, 0.3438, 0.85, 0.4062, 0.5, 0.4062, 0.6, 0.375, 0.6, 0.375, 0.5, 0.4062, 0.6, 0.4062, 0.7, 0.375, 0.7, 0.375, 0.6, 0.4062, 0.75, 0.4063, 0.8, 0.375, 0.8, 0.375, 0.75, 0.4063, 0.85, 0.4063, 0.9, 0.375, 0.9, 0.375, 0.85, 0.4375, 0.5, 0.4375, 0.6, 0.4062, 0.6, 0.4062, 0.5, 0.4375, 0.6, 0.4375, 0.7, 0.4062, 0.7, 0.4062, 0.6, 0.4375, 0.75, 0.4375, 0.8, 0.4063, 0.8, 0.4062, 0.75, 0.4375, 0.85, 0.4375, 0.9, 0.4063, 0.9, 0.4063, 0.85, 0.4688, 0.5, 0.4688, 0.6, 0.4375, 0.6, 0.4375, 0.5, 0.4688, 0.6, 0.4687, 0.7, 0.4375, 0.7, 0.4375, 0.6, 0.4688, 0.75, 0.4688, 0.8, 0.4375, 0.8, 0.4375, 0.75, 0.4688, 0.85, 0.4688, 0.9, 0.4375, 0.9, 0.4375, 0.85, 0.5, 0.5, 0.5, 0.6, 0.4688, 0.6, 0.4688, 0.5, 0.5, 0.6, 0.5, 0.7, 0.4687, 0.7, 0.4688, 0.6, 0.5, 0.75, 0.5, 0.8, 0.4688, 0.8, 0.4688, 0.75, 0.4745, 0.8092, 0.5, 0.8069, 0.5, 0.8069, 0.4745, 0.8092, 0.5312, 0.5, 0.5312, 0.6, 0.5, 0.6, 0.5, 0.5, 0.5312, 0.6, 0.5312, 0.7, 0.5, 0.7, 0.5, 0.6, 0.5312, 0.75, 0.5312, 0.8, 0.5, 0.8, 0.5, 0.75, 0.5, 0.8069, 0.5255, 0.8092, 0.5255, 0.8092, 0.5, 0.8069, 0.5625, 0.5, 0.5625, 0.6, 0.5312, 0.6, 0.5312, 0.5, 0.5625, 0.6, 0.5625, 0.7, 0.5312, 0.7, 0.5312, 0.6, 0.5625, 0.75, 0.5625, 0.8, 0.5312, 0.8, 0.5312, 0.75, 0.5625, 0.85, 0.5625, 0.9, 0.5312, 0.9, 0.5312, 0.85, 0.5938, 0.5, 0.5938, 0.6, 0.5625, 0.6, 0.5625, 0.5, 0.5938, 0.6, 0.5938, 0.7, 0.5625, 0.7, 0.5625, 0.6, 0.5938, 0.75, 0.5938, 0.8, 0.5625, 0.8, 0.5625, 0.75, 0.5938, 0.85, 0.5938, 0.9, 0.5625, 0.9, 0.5625, 0.85, 0.625, 0.5, 0.625, 0.6, 0.5938, 0.6, 0.5938, 0.5, 0.625, 0.6, 0.625, 0.7, 0.5938, 0.7, 0.5938, 0.6, 0.625, 0.75, 0.625, 0.8, 0.5938, 0.8, 0.5938, 0.75, 0.625, 0.85, 0.625, 0.9, 0.5938, 0.9, 0.5938, 0.85, 0.6562, 0.5, 0.6562, 0.6, 0.625, 0.6, 0.625, 0.5, 0.6562, 0.6, 0.6562, 0.7, 0.625, 0.7, 0.625, 0.6, 0.6562, 0.75, 0.6563, 0.8, 0.625, 0.8, 0.625, 0.75, 0.6563, 0.85, 0.6563, 0.9, 0.625, 0.9, 0.625, 0.85, 0.6875, 0.5, 0.6875, 0.6, 0.6562, 0.6, 0.6562, 0.5, 0.6875, 0.6, 0.6875, 0.7, 0.6562, 0.7, 0.6562, 0.6, 0.6875, 0.75, 0.6875, 0.8, 0.6563, 0.8, 0.6562, 0.75, 0.6875, 0.85, 0.6875, 0.9, 0.6563, 0.9, 0.6563, 0.85, 0.7188, 0.5, 0.7188, 0.6, 0.6875, 0.6, 0.6875, 0.5, 0.7188, 0.6, 0.7188, 0.7, 0.6875, 0.7, 0.6875, 0.6, 0.8008, 0.8146, 0.8038, 0.85, 0.8038, 0.85, 0.8008, 0.8146, 0.7762, 0.9288, 0.75, 0.9335, 0.75, 0.9335, 0.7762, 0.9288, 0.75, 0.5, 0.75, 0.6, 0.7188, 0.6, 0.7188, 0.5, 0.75, 0.6, 0.75, 0.7, 0.7188, 0.7, 0.7188, 0.6, 0.7037, 0.7795, 0.7237, 0.7712, 0.7237, 0.7712, 0.7037, 0.7795, 0.8028, 0.8885, 0.7965, 0.9207, 0.7965, 0.9207, 0.8028, 0.8885, 0.7812, 0.5, 0.7812, 0.6, 0.75, 0.6, 0.75, 0.5, 0.7812, 0.6, 0.7812, 0.7, 0.75, 0.7, 0.75, 0.6, 0.75, 0.9335, 0.724, 0.9312, 0.724, 0.9312, 0.75, 0.9335, 0.7237, 0.7712, 0.75, 0.7665, 0.75, 0.7665, 0.7237, 0.7712, 0.8125, 0.5, 0.8125, 0.6, 0.7812, 0.6, 0.7812, 0.5, 0.8125, 0.6, 0.8125, 0.7, 0.7812, 0.7, 0.7812, 0.6, 0.724, 0.9312, 0.7035, 0.9209, 0.7035, 0.9209, 0.724, 0.9312, 0.75, 0.7665, 0.776, 0.7688, 0.776, 0.7688, 0.75, 0.7665, 0.8438, 0.5, 0.8438, 0.6, 0.8125, 0.6, 0.8125, 0.5, 0.8438, 0.6, 0.8437, 0.7, 0.8125, 0.7, 0.8125, 0.6, 0.8438, 0.75, 0.8438, 0.8, 0.8125, 0.8, 0.8125, 0.75, 0.8438, 0.85, 0.8438, 0.9, 0.8125, 0.9, 0.8125, 0.85, 0.875, 0.5, 0.875, 0.6, 0.8438, 0.6, 0.8438, 0.5, 0.875, 0.6, 0.875, 0.7, 0.8437, 0.7, 0.8438, 0.6, 0.875, 0.75, 0.875, 0.8, 0.8438, 0.8, 0.8438, 0.75, 0.875, 0.85, 0.875, 0.9, 0.8438, 0.9, 0.8438, 0.85, 0.9062, 0.5, 0.9062, 0.6, 0.875, 0.6, 0.875, 0.5, 0.9062, 0.6, 0.9062, 0.7, 0.875, 0.7, 0.875, 0.6, 0.9062, 0.75, 0.9062, 0.8, 0.875, 0.8, 0.875, 0.75, 0.9062, 0.85, 0.9062, 0.9, 0.875, 0.9, 0.875, 0.85, 0.9375, 0.5, 0.9375, 0.6, 0.9062, 0.6, 0.9062, 0.5, 0.9375, 0.6, 0.9375, 0.7, 0.9062, 0.7, 0.9062, 0.6, 0.9375, 0.75, 0.9375, 0.8, 0.9062, 0.8, 0.9062, 0.75, 0.9375, 0.85, 0.9375, 0.9, 0.9062, 0.9, 0.9062, 0.85, 0.9688, 0.5, 0.9688, 0.6, 0.9375, 0.6, 0.9375, 0.5, 0.9688, 0.6, 0.9688, 0.7, 0.9375, 0.7, 0.9375, 0.6, 0.9688, 0.75, 0.9688, 0.8, 0.9375, 0.8, 0.9375, 0.75, 0.9688, 0.85, 0.9688, 0.9, 0.9375, 0.9, 0.9375, 0.85, 1.0, 0.5, 1.0, 0.6, 0.9688, 0.6, 0.9688, 0.5, 1.0, 0.6, 1.0, 0.7, 0.9688, 0.7, 0.9688, 0.6, 1.0, 0.75, 1.0, 0.8, 0.9688, 0.8, 0.9688, 0.75, 0.02459, 0.8893, 0.0, 0.8919, 0.0, 0.8919, 0.02459, 0.8893, 1.0, 0.8919, 0.9754, 0.8893, 0.9754, 0.8893, 1.0, 0.8919, 0.9688, 0.8, 0.9688, 0.85, 0.9375, 0.85, 0.9375, 0.8, 0.9375, 0.8, 0.9375, 0.85, 0.9062, 0.85, 0.9062, 0.8, 0.9062, 0.8, 0.9062, 0.85, 0.875, 0.85, 0.875, 0.8, 0.875, 0.8, 0.875, 0.85, 0.8438, 0.85, 0.8438, 0.8, 0.8438, 0.8, 0.8438, 0.85, 0.8125, 0.85, 0.8125, 0.8, 0.6972, 0.8885, 0.6962, 0.85, 0.6962, 0.85, 0.6972, 0.8885, 0.776, 0.7688, 0.7963, 0.7794, 0.7963, 0.7794, 0.776, 0.7688, 0.8038, 0.85, 0.8028, 0.8885, 0.8028, 0.8885, 0.8038, 0.85, 0.6992, 0.8145, 0.7037, 0.7795, 0.7037, 0.7795, 0.6992, 0.8145, 0.6875, 0.8, 0.6875, 0.85, 0.6563, 0.85, 0.6563, 0.8, 0.6563, 0.8, 0.6563, 0.85, 0.625, 0.85, 0.625, 0.8, 0.625, 0.8, 0.625, 0.85, 0.5938, 0.85, 0.5938, 0.8, 0.5938, 0.8, 0.5938, 0.85, 0.5625, 0.85, 0.5625, 0.8, 0.5625, 0.8, 0.5625, 0.85, 0.5312, 0.85, 0.5312, 0.8, 0.5269, 0.85, 0.5255, 0.8908, 0.5255, 0.8908, 0.5269, 0.85, 0.4731, 0.85, 0.4745, 0.8092, 0.4745, 0.8092, 0.4731, 0.85, 0.4688, 0.8, 0.4688, 0.85, 0.4375, 0.85, 0.4375, 0.8, 0.4375, 0.8, 0.4375, 0.85, 0.4063, 0.85, 0.4063, 0.8, 0.4063, 0.8, 0.4063, 0.85, 0.375, 0.85, 0.375, 0.8, 0.375, 0.8, 0.375, 0.85, 0.3438, 0.85, 0.3438, 0.8, 0.3438, 0.8, 0.3438, 0.85, 0.3125, 0.85, 0.3125, 0.8, 0.3125, 0.8, 0.3125, 0.85, 0.2812, 0.85, 0.2812, 0.8, 0.2812, 0.8, 0.2812, 0.85, 0.25, 0.85, 0.25, 0.8, 0.25, 0.8, 0.25, 0.85, 0.2188, 0.85, 0.2188, 0.8, 0.2188, 0.8, 0.2188, 0.85, 0.1875, 0.85, 0.1875, 0.8, 0.1875, 0.8, 0.1875, 0.85, 0.1562, 0.85, 0.1562, 0.8, 0.1562, 0.8, 0.1562, 0.85, 0.125, 0.85, 0.125, 0.8, 0.125, 0.8, 0.125, 0.85, 0.09375, 0.85, 0.09375, 0.8, 0.09375, 0.8, 0.09375, 0.85, 0.0625, 0.85, 0.0625, 0.8, 0.0625, 0.8, 0.0625, 0.85, 0.03125, 0.85, 0.03125, 0.8, 0.02621, 0.85, 0.02459, 0.8893, 0.02459, 0.8893, 0.02621, 0.85, 0.03125, 0.9, 0.03125, 0.95, 0.0, 0.95, 0.0, 0.9, 0.0625, 0.9, 0.0625, 0.95, 0.03125, 0.95, 0.03125, 0.9, 0.09375, 0.9, 0.09375, 0.95, 0.0625, 0.95, 0.0625, 0.9, 0.125, 0.9, 0.125, 0.95, 0.09375, 0.95, 0.09375, 0.9, 0.1562, 0.9, 0.1562, 0.95, 0.125, 0.95, 0.125, 0.9, 0.1875, 0.9, 0.1875, 0.95, 0.1562, 0.95, 0.1562, 0.9, 0.2188, 0.9, 0.2188, 0.95, 0.1875, 0.95, 0.1875, 0.9, 0.25, 0.9, 0.25, 0.95, 0.2188, 0.95, 0.2188, 0.9, 0.2812, 0.9, 0.2812, 0.95, 0.25, 0.95, 0.25, 0.9, 0.3125, 0.9, 0.3125, 0.95, 0.2812, 0.95, 0.2812, 0.9, 0.3438, 0.9, 0.3438, 0.95, 0.3125, 0.95, 0.3125, 0.9, 0.375, 0.9, 0.375, 0.95, 0.3438, 0.95, 0.3438, 0.9, 0.4063, 0.9, 0.4062, 0.95, 0.375, 0.95, 0.375, 0.9, 0.4375, 0.9, 0.4375, 0.95, 0.4062, 0.95, 0.4063, 0.9, 0.4688, 0.9, 0.4688, 0.95, 0.4375, 0.95, 0.4375, 0.9, 0.5, 0.9, 0.5, 0.95, 0.4688, 0.95, 0.4688, 0.9, 0.5312, 0.9, 0.5312, 0.95, 0.5, 0.95, 0.5, 0.9, 0.5625, 0.9, 0.5625, 0.95, 0.5312, 0.95, 0.5312, 0.9, 0.5938, 0.9, 0.5938, 0.95, 0.5625, 0.95, 0.5625, 0.9, 0.625, 0.9, 0.625, 0.95, 0.5938, 0.95, 0.5938, 0.9, 0.6563, 0.9, 0.6562, 0.95, 0.625, 0.95, 0.625, 0.9, 0.6875, 0.9, 0.6875, 0.95, 0.6562, 0.95, 0.6563, 0.9, 0.6962, 0.85, 0.6992, 0.8145, 0.6992, 0.8145, 0.6962, 0.85, 0.7963, 0.7794, 0.8008, 0.8146, 0.8008, 0.8146, 0.7963, 0.7794, 0.7035, 0.9209, 0.6972, 0.8885, 0.6972, 0.8885, 0.7035, 0.9209, 0.7965, 0.9207, 0.7762, 0.9288, 0.7762, 0.9288, 0.7965, 0.9207, 0.8438, 0.9, 0.8438, 0.95, 0.8125, 0.95, 0.8125, 0.9, 0.875, 0.9, 0.875, 0.95, 0.8438, 0.95, 0.8438, 0.9, 0.9062, 0.9, 0.9062, 0.95, 0.875, 0.95, 0.875, 0.9, 0.9375, 0.9, 0.9375, 0.95, 0.9062, 0.95, 0.9062, 0.9, 0.9688, 0.9, 0.9688, 0.95, 0.9375, 0.95, 0.9375, 0.9, 1.0, 0.9, 1.0, 0.95, 0.9688, 0.95, 0.9688, 0.9, 1.0, 0.7, 1.0, 0.75, 0.9688, 0.75, 0.9688, 0.7, 0.9688, 0.7, 0.9688, 0.75, 0.9375, 0.75, 0.9375, 0.7, 0.9375, 0.7, 0.9375, 0.75, 0.9062, 0.75, 0.9062, 0.7, 0.9062, 0.7, 0.9062, 0.75, 0.875, 0.75, 0.875, 0.7, 0.875, 0.7, 0.875, 0.75, 0.8438, 0.75, 0.8437, 0.7, 0.8437, 0.7, 0.8438, 0.75, 0.8125, 0.75, 0.8125, 0.7, 0.8125, 0.7, 0.8125, 0.75, 0.7812, 0.75, 0.7812, 0.7, 0.7812, 0.7, 0.7812, 0.75, 0.75, 0.75, 0.75, 0.7, 0.75, 0.7, 0.75, 0.75, 0.7188, 0.75, 0.7188, 0.7, 0.7188, 0.7, 0.7188, 0.75, 0.6875, 0.75, 0.6875, 0.7, 0.6875, 0.7, 0.6875, 0.75, 0.6562, 0.75, 0.6562, 0.7, 0.6562, 0.7, 0.6562, 0.75, 0.625, 0.75, 0.625, 0.7, 0.625, 0.7, 0.625, 0.75, 0.5938, 0.75, 0.5938, 0.7, 0.5938, 0.7, 0.5938, 0.75, 0.5625, 0.75, 0.5625, 0.7, 0.5625, 0.7, 0.5625, 0.75, 0.5312, 0.75, 0.5312, 0.7, 0.5312, 0.7, 0.5312, 0.75, 0.5, 0.75, 0.5, 0.7, 0.5, 0.7, 0.5, 0.75, 0.4688, 0.75, 0.4687, 0.7, 0.4687, 0.7, 0.4688, 0.75, 0.4375, 0.75, 0.4375, 0.7, 0.4375, 0.7, 0.4375, 0.75, 0.4062, 0.75, 0.4062, 0.7, 0.4062, 0.7, 0.4062, 0.75, 0.375, 0.75, 0.375, 0.7, 0.375, 0.7, 0.375, 0.75, 0.3438, 0.75, 0.3438, 0.7, 0.3438, 0.7, 0.3438, 0.75, 0.3125, 0.75, 0.3125, 0.7, 0.3125, 0.7, 0.3125, 0.75, 0.2812, 0.75, 0.2812, 0.7, 0.2812, 0.7, 0.2812, 0.75, 0.25, 0.75, 0.25, 0.7, 0.25, 0.7, 0.25, 0.75, 0.2188, 0.75, 0.2188, 0.7, 0.2188, 0.7, 0.2188, 0.75, 0.1875, 0.75, 0.1875, 0.7, 0.1875, 0.7, 0.1875, 0.75, 0.1562, 0.75, 0.1562, 0.7, 0.1562, 0.7, 0.1562, 0.75, 0.125, 0.75, 0.125, 0.7, 0.125, 0.7, 0.125, 0.75, 0.09375, 0.75, 0.09375, 0.7, 0.09375, 0.7, 0.09375, 0.75, 0.0625, 0.75, 0.0625, 0.7, 0.0625, 0.7, 0.0625, 0.75, 0.03125, 0.75, 0.03125, 0.7, 0.03125, 0.7, 0.03125, 0.75, 0.0, 0.75, 0.0, 0.7, 0.03125, 0.95, 0.03125, 0.975, 0.0, 0.975, 0.0, 0.95, 0.0625, 0.95, 0.0625, 0.975, 0.03125, 0.975, 0.03125, 0.95, 0.09375, 0.95, 0.09375, 0.975, 0.0625, 0.975, 0.0625, 0.95, 0.125, 0.95, 0.125, 0.975, 0.09375, 0.975, 0.09375, 0.95, 0.1562, 0.95, 0.1562, 0.975, 0.125, 0.975, 0.125, 0.95, 0.1875, 0.95, 0.1875, 0.975, 0.1562, 0.975, 0.1562, 0.95, 0.2188, 0.95, 0.2188, 0.975, 0.1875, 0.975, 0.1875, 0.95, 0.25, 0.95, 0.25, 0.975, 0.2188, 0.975, 0.2188, 0.95, 0.2812, 0.95, 0.2812, 0.975, 0.25, 0.975, 0.25, 0.95, 0.3125, 0.95, 0.3125, 0.975, 0.2812, 0.975, 0.2812, 0.95, 0.3438, 0.95, 0.3438, 0.975, 0.3125, 0.975, 0.3125, 0.95, 0.375, 0.95, 0.375, 0.975, 0.3438, 0.975, 0.3438, 0.95, 0.4062, 0.95, 0.4062, 0.975, 0.375, 0.975, 0.375, 0.95, 0.4375, 0.95, 0.4375, 0.975, 0.4062, 0.975, 0.4062, 0.95, 0.4688, 0.95, 0.4688, 0.975, 0.4375, 0.975, 0.4375, 0.95, 0.5, 0.95, 0.5, 0.975, 0.4688, 0.975, 0.4688, 0.95, 0.5312, 0.95, 0.5312, 0.975, 0.5, 0.975, 0.5, 0.95, 0.5625, 0.95, 0.5625, 0.975, 0.5312, 0.975, 0.5312, 0.95, 0.5938, 0.95, 0.5938, 0.975, 0.5625, 0.975, 0.5625, 0.95, 0.625, 0.95, 0.625, 0.975, 0.5938, 0.975, 0.5938, 0.95, 0.6562, 0.95, 0.6562, 0.975, 0.625, 0.975, 0.625, 0.95, 0.6875, 0.95, 0.6875, 0.975, 0.6562, 0.975, 0.6562, 0.95, 0.7188, 0.95, 0.7188, 0.975, 0.6875, 0.975, 0.6875, 0.95, 0.75, 0.95, 0.75, 0.975, 0.7188, 0.975, 0.7188, 0.95, 0.7812, 0.95, 0.7812, 0.975, 0.75, 0.975, 0.75, 0.95, 0.8125, 0.95, 0.8125, 0.975, 0.7812, 0.975, 0.7812, 0.95, 0.8438, 0.95, 0.8438, 0.975, 0.8125, 0.975, 0.8125, 0.95, 0.875, 0.95, 0.875, 0.975, 0.8438, 0.975, 0.8438, 0.95, 0.9062, 0.95, 0.9062, 0.975, 0.875, 0.975, 0.875, 0.95, 0.9375, 0.95, 0.9375, 0.975, 0.9062, 0.975, 0.9062, 0.95, 0.9688, 0.95, 0.9688, 0.975, 0.9375, 0.975, 0.9375, 0.95, 1.0, 0.95, 1.0, 0.975, 0.9688, 0.975, 0.9688, 0.95, 0.8125, 0.95, 0.8125, 0.9, 0.8125, 0.9, 0.8125, 0.95, 0.8125, 0.85, 0.8125, 0.8, 0.8125, 0.8, 0.8125, 0.85, 0.6875, 0.9, 0.6875, 0.95, 0.6875, 0.95, 0.6875, 0.9, 0.6875, 0.8, 0.6875, 0.85, 0.6875, 0.85, 0.6875, 0.8, 0.8125, 0.9, 0.8125, 0.85, 0.8125, 0.85, 0.8125, 0.9, 0.6875, 0.85, 0.6875, 0.9, 0.6875, 0.9, 0.6875, 0.85, 0.6875, 0.95, 0.7187, 0.95, 0.7188, 0.95, 0.6875, 0.95, 0.7187, 0.95, 0.75, 0.95, 0.75, 0.95, 0.7188, 0.95, 0.75, 0.95, 0.7812, 0.95, 0.7812, 0.95, 0.75, 0.95, 0.7812, 0.95, 0.8125, 0.95, 0.8125, 0.95, 0.7812, 0.95, 0.8125, 0.8, 0.8125, 0.75, 0.8125, 0.75, 0.8125, 0.8, 0.6875, 0.75, 0.6875, 0.8, 0.6875, 0.8, 0.6875, 0.75, 0.8125, 0.75, 0.7812, 0.75, 0.7812, 0.75, 0.8125, 0.75, 0.7812, 0.75, 0.75, 0.75, 0.75, 0.75, 0.7812, 0.75, 0.75, 0.75, 0.7188, 0.75, 0.7188, 0.75, 0.75, 0.75, 0.7188, 0.75, 0.6875, 0.75, 0.6875, 0.75, 0.7188, 0.75, 0.7965, 0.9207, 0.8028, 0.8885, 0.8083, 0.8949, 0.8046, 0.936, 0.8038, 0.85, 0.8008, 0.8146, 0.8072, 0.8066, 0.8087, 0.85, 0.6972, 0.8885, 0.7035, 0.9209, 0.6954, 0.936, 0.6917, 0.8949, 0.6992, 0.8145, 0.6962, 0.85, 0.6913, 0.85, 0.6928, 0.8066, 0.8028, 0.8885, 0.8038, 0.85, 0.8087, 0.85, 0.8083, 0.8949, 0.6962, 0.85, 0.6972, 0.8885, 0.6917, 0.8949, 0.6913, 0.85, 0.7035, 0.9209, 0.724, 0.9312, 0.721, 0.9418, 0.6954, 0.936, 0.724, 0.9312, 0.75, 0.9335, 0.75, 0.9429, 0.721, 0.9418, 0.75, 0.9335, 0.7762, 0.9288, 0.7789, 0.9406, 0.75, 0.9429, 0.7762, 0.9288, 0.7965, 0.9207, 0.8046, 0.936, 0.7789, 0.9406, 0.8008, 0.8146, 0.7963, 0.7794, 0.8046, 0.764, 0.8072, 0.8066, 0.7037, 0.7795, 0.6992, 0.8145, 0.6928, 0.8066, 0.6954, 0.764, 0.7963, 0.7794, 0.776, 0.7688, 0.779, 0.7582, 0.8046, 0.764, 0.776, 0.7688, 0.75, 0.7665, 0.75, 0.7571, 0.779, 0.7582, 0.75, 0.7665, 0.7237, 0.7712, 0.7211, 0.7594, 0.75, 0.7571, 0.7237, 0.7712, 0.7037, 0.7795, 0.6954, 0.764, 0.7211, 0.7594, 0.5312, 0.85, 0.5312, 0.8, 0.5312, 0.8, 0.5312, 0.85, 0.4688, 0.8, 0.4688, 0.85, 0.4688, 0.85, 0.4688, 0.8, 0.5, 0.8, 0.4688, 0.8, 0.4688, 0.8, 0.5, 0.8, 0.4688, 0.9, 0.5, 0.9, 0.5, 0.9, 0.4688, 0.9, 0.5312, 0.8, 0.5, 0.8, 0.5, 0.8, 0.5312, 0.8, 0.5, 0.9, 0.5312, 0.9, 0.5312, 0.9, 0.5, 0.9, 0.5312, 0.9, 0.5312, 0.85, 0.5312, 0.85, 0.5312, 0.9, 0.4688, 0.85, 0.4688, 0.9, 0.4688, 0.9, 0.4688, 0.85, 0.5269, 0.85, 0.5255, 0.8092, 0.5283, 0.8048, 0.5291, 0.85, 0.4745, 0.8092, 0.4731, 0.85, 0.4709, 0.85, 0.4717, 0.8048, 0.5, 0.8069, 0.4745, 0.8092, 0.4717, 0.8048, 0.5, 0.8035, 0.4745, 0.8908, 0.5, 0.8931, 0.5, 0.8965, 0.4717, 0.8952, 0.5255, 0.8092, 0.5, 0.8069, 0.5, 0.8035, 0.5283, 0.8048, 0.5, 0.8931, 0.5255, 0.8908, 0.5283, 0.8952, 0.5, 0.8965, 0.5255, 0.8908, 0.5269, 0.85, 0.5291, 0.85, 0.5283, 0.8952, 0.4731, 0.85, 0.4745, 0.8908, 0.4717, 0.8952, 0.4709, 0.85, 0.5255, 0.8092, 0.5269, 0.85, 0.5269, 0.85, 0.5255, 0.8092, 0.4745, 0.8908, 0.4731, 0.85, 0.4731, 0.85, 0.4745, 0.8908, 0.5255, 0.8908, 0.5, 0.8931, 0.5, 0.8931, 0.5255, 0.8908, 0.5, 0.8931, 0.4745, 0.8908, 0.4745, 0.8908, 0.5, 0.8931, 0.9689, 0.8002, 0.9688, 0.85, 0.9688, 0.85, 0.9688, 0.8, 0.03115, 0.85, 0.03112, 0.8002, 0.03125, 0.8, 0.03125, 0.85, 0.03112, 0.8002, 0.0, 0.8002, 0.0, 0.8, 0.03125, 0.8, 0.0, 0.8998, 0.03112, 0.8998, 0.03125, 0.9, 0.0, 0.9, 1.0, 0.8002, 0.9689, 0.8002, 0.9688, 0.8, 1.0, 0.8, 0.9689, 0.8998, 1.0, 0.8998, 1.0, 0.9, 0.9688, 0.9, 0.9688, 0.85, 0.9689, 0.8998, 0.9688, 0.9, 0.9688, 0.85, 0.03112, 0.8998, 0.03115, 0.85, 0.03125, 0.85, 0.03125, 0.9, 0.9754, 0.8107, 0.9738, 0.85, 0.9708, 0.85, 0.9716, 0.8045, 0.02621, 0.85, 0.02459, 0.8107, 0.02841, 0.8045, 0.02917, 0.85, 0.02459, 0.8107, 0.0, 0.8081, 0.0, 0.8033, 0.02841, 0.8045, 0.0, 0.8919, 0.02459, 0.8893, 0.02841, 0.8955, 0.0, 0.8967, 1.0, 0.8081, 0.9754, 0.8107, 0.9716, 0.8045, 1.0, 0.8033, 0.9754, 0.8893, 1.0, 0.8919, 1.0, 0.8967, 0.9716, 0.8955, 0.9738, 0.85, 0.9754, 0.8893, 0.9716, 0.8955, 0.9708, 0.85, 0.02459, 0.8893, 0.02621, 0.85, 0.02917, 0.85, 0.02841, 0.8955, 0.9754, 0.8893, 0.9738, 0.85, 0.9738, 0.85, 0.9754, 0.8893, 0.9754, 0.8107, 1.0, 0.8081, 1.0, 0.8081, 0.9754, 0.8107, 0.0, 0.8081, 0.02459, 0.8107, 0.02459, 0.8107, 0.0, 0.8081, 0.9738, 0.85, 0.9754, 0.8107, 0.9754, 0.8107, 0.9738, 0.85, 1.0, 0.5, 1.0, 0.5, 0.9688, 0.5, 0.9688, 0.5, 0.9688, 0.5, 0.9688, 0.5, 0.9375, 0.5, 0.9375, 0.5, 0.9375, 0.5, 0.9375, 0.5, 0.9062, 0.5, 0.9062, 0.5, 0.9062, 0.5, 0.9062, 0.5, 0.875, 0.5, 0.875, 0.5, 0.875, 0.5, 0.875, 0.5, 0.8438, 0.5, 0.8438, 0.5, 0.8438, 0.5, 0.8438, 0.5, 0.8125, 0.5, 0.8125, 0.5, 0.8125, 0.5, 0.8125, 0.5, 0.7812, 0.5, 0.7812, 0.5, 0.7812, 0.5, 0.7812, 0.5, 0.75, 0.5, 0.75, 0.5, 0.75, 0.5, 0.75, 0.5, 0.7188, 0.5, 0.7188, 0.5, 0.7188, 0.5, 0.7188, 0.5, 0.6875, 0.5, 0.6875, 0.5, 0.6875, 0.5, 0.6875, 0.5, 0.6562, 0.5, 0.6562, 0.5, 0.6562, 0.5, 0.6562, 0.5, 0.625, 0.5, 0.625, 0.5, 0.625, 0.5, 0.625, 0.5, 0.5938, 0.5, 0.5938, 0.5, 0.5938, 0.5, 0.5938, 0.5, 0.5625, 0.5, 0.5625, 0.5, 0.5625, 0.5, 0.5625, 0.5, 0.5312, 0.5, 0.5312, 0.5, 0.5312, 0.5, 0.5312, 0.5, 0.5, 0.5, 0.5, 0.5, 0.5, 0.5, 0.5, 0.5, 0.4688, 0.5, 0.4688, 0.5, 0.4688, 0.5, 0.4688, 0.5, 0.4375, 0.5, 0.4375, 0.5, 0.4375, 0.5, 0.4375, 0.5, 0.4062, 0.5, 0.4062, 0.5, 0.4062, 0.5, 0.4062, 0.5, 0.375, 0.5, 0.375, 0.5, 0.375, 0.5, 0.375, 0.5, 0.3438, 0.5, 0.3438, 0.5, 0.3438, 0.5, 0.3438, 0.5, 0.3125, 0.5, 0.3125, 0.5, 0.3125, 0.5, 0.3125, 0.5, 0.2812, 0.5, 0.2812, 0.5, 0.2812, 0.5, 0.2812, 0.5, 0.25, 0.5, 0.25, 0.5, 0.25, 0.5, 0.25, 0.5, 0.2188, 0.5, 0.2188, 0.5, 0.2188, 0.5, 0.2188, 0.5, 0.1875, 0.5, 0.1875, 0.5, 0.1875, 0.5, 0.1875, 0.5, 0.1562, 0.5, 0.1562, 0.5, 0.1562, 0.5, 0.1562, 0.5, 0.125, 0.5, 0.125, 0.5, 0.125, 0.5, 0.125, 0.5, 0.09375, 0.5, 0.09375, 0.5, 0.09375, 0.5, 0.09375, 0.5, 0.0625, 0.5, 0.0625, 0.5, 0.0625, 0.5, 0.0625, 0.5, 0.03125, 0.5, 0.03125, 0.5, 0.03125, 0.5, 0.03125, 0.5, 0.0, 0.5, 0.0, 0.5, 1.0, 0.5, 1.0, 0.5, 0.9688, 0.5, 0.9688, 0.5, 0.9688, 0.5, 0.9688, 0.5, 0.9375, 0.5, 0.9375, 0.5, 0.9375, 0.5, 0.9375, 0.5, 0.9062, 0.5, 0.9062, 0.5, 0.9062, 0.5, 0.9062, 0.5, 0.875, 0.5, 0.875, 0.5, 0.875, 0.5, 0.875, 0.5, 0.8438, 0.5, 0.8438, 0.5, 0.8438, 0.5, 0.8438, 0.5, 0.8125, 0.5, 0.8125, 0.5, 0.8125, 0.5, 0.8125, 0.5, 0.7812, 0.5, 0.7812, 0.5, 0.7812, 0.5, 0.7812, 0.5, 0.75, 0.5, 0.75, 0.5, 0.75, 0.5, 0.75, 0.5, 0.7188, 0.5, 0.7188, 0.5, 0.7188, 0.5, 0.7188, 0.5, 0.6875, 0.5, 0.6875, 0.5, 0.6875, 0.5, 0.6875, 0.5, 0.6562, 0.5, 0.6562, 0.5, 0.6562, 0.5, 0.6562, 0.5, 0.625, 0.5, 0.625, 0.5, 0.625, 0.5, 0.625, 0.5, 0.5938, 0.5, 0.5938, 0.5, 0.5938, 0.5, 0.5938, 0.5, 0.5625, 0.5, 0.5625, 0.5, 0.5625, 0.5, 0.5625, 0.5, 0.5312, 0.5, 0.5312, 0.5, 0.5312, 0.5, 0.5312, 0.5, 0.5, 0.5, 0.5, 0.5, 0.5, 0.5, 0.5, 0.5, 0.4688, 0.5, 0.4688, 0.5, 0.4688, 0.5, 0.4688, 0.5, 0.4375, 0.5, 0.4375, 0.5, 0.4375, 0.5, 0.4375, 0.5, 0.4062, 0.5, 0.4062, 0.5, 0.4062, 0.5, 0.4062, 0.5, 0.375, 0.5, 0.375, 0.5, 0.375, 0.5, 0.375, 0.5, 0.3438, 0.5, 0.3438, 0.5, 0.3438, 0.5, 0.3438, 0.5, 0.3125, 0.5, 0.3125, 0.5, 0.3125, 0.5, 0.3125, 0.5, 0.2812, 0.5, 0.2812, 0.5, 0.2812, 0.5, 0.2812, 0.5, 0.25, 0.5, 0.25, 0.5, 0.25, 0.5, 0.25, 0.5, 0.2188, 0.5, 0.2188, 0.5, 0.2188, 0.5, 0.2188, 0.5, 0.1875, 0.5, 0.1875, 0.5, 0.1875, 0.5, 0.1875, 0.5, 0.1562, 0.5, 0.1562, 0.5, 0.1562, 0.5, 0.1562, 0.5, 0.125, 0.5, 0.125, 0.5, 0.125, 0.5, 0.125, 0.5, 0.09375, 0.5, 0.09375, 0.5, 0.09375, 0.5, 0.09375, 0.5, 0.0625, 0.5, 0.0625, 0.5, 0.0625, 0.5, 0.0625, 0.5, 0.03125, 0.5, 0.03125, 0.5, 0.03125, 0.5, 0.03125, 0.5, 0.0, 0.5, 0.0, 0.5, 0.03125, 1.0, 0.03125, 1.0, 0.0, 1.0, 0.0, 1.0, 0.0625, 1.0, 0.0625, 1.0, 0.03125, 1.0, 0.03125, 1.0, 0.09375, 1.0, 0.09375, 1.0, 0.0625, 1.0, 0.0625, 1.0, 0.125, 1.0, 0.125, 1.0, 0.09375, 1.0, 0.09375, 1.0, 0.1562, 1.0, 0.1562, 1.0, 0.125, 1.0, 0.125, 1.0, 0.1875, 1.0, 0.1875, 1.0, 0.1562, 1.0, 0.1562, 1.0, 0.2188, 1.0, 0.2188, 1.0, 0.1875, 1.0, 0.1875, 1.0, 0.25, 1.0, 0.25, 1.0, 0.2188, 1.0, 0.2188, 1.0, 0.2812, 1.0, 0.2812, 1.0, 0.25, 1.0, 0.25, 1.0, 0.3125, 1.0, 0.3125, 1.0, 0.2812, 1.0, 0.2812, 1.0, 0.3438, 1.0, 0.3438, 1.0, 0.3125, 1.0, 0.3125, 1.0, 0.375, 1.0, 0.375, 1.0, 0.3438, 1.0, 0.3438, 1.0, 0.4062, 1.0, 0.4062, 1.0, 0.375, 1.0, 0.375, 1.0, 0.4375, 1.0, 0.4375, 1.0, 0.4062, 1.0, 0.4062, 1.0, 0.4688, 1.0, 0.4688, 1.0, 0.4375, 1.0, 0.4375, 1.0, 0.5, 1.0, 0.5, 1.0, 0.4688, 1.0, 0.4688, 1.0, 0.5312, 1.0, 0.5312, 1.0, 0.5, 1.0, 0.5, 1.0, 0.5625, 1.0, 0.5625, 1.0, 0.5312, 1.0, 0.5312, 1.0, 0.5938, 1.0, 0.5938, 1.0, 0.5625, 1.0, 0.5625, 1.0, 0.625, 1.0, 0.625, 1.0, 0.5938, 1.0, 0.5938, 1.0, 0.6562, 1.0, 0.6562, 1.0, 0.625, 1.0, 0.625, 1.0, 0.6875, 1.0, 0.6875, 1.0, 0.6562, 1.0, 0.6562, 1.0, 0.7188, 1.0, 0.7188, 1.0, 0.6875, 1.0, 0.6875, 1.0, 0.75, 1.0, 0.75, 1.0, 0.7188, 1.0, 0.7188, 1.0, 0.7812, 1.0, 0.7812, 1.0, 0.75, 1.0, 0.75, 1.0, 0.8125, 1.0, 0.8125, 1.0, 0.7812, 1.0, 0.7812, 1.0, 0.8438, 1.0, 0.8438, 1.0, 0.8125, 1.0, 0.8125, 1.0, 0.875, 1.0, 0.875, 1.0, 0.8438, 1.0, 0.8438, 1.0, 0.9062, 1.0, 0.9062, 1.0, 0.875, 1.0, 0.875, 1.0, 0.9375, 1.0, 0.9375, 1.0, 0.9062, 1.0, 0.9062, 1.0, 0.9688, 1.0, 0.9688, 1.0, 0.9375, 1.0, 0.9375, 1.0, 1.0, 1.0, 1.0, 1.0, 0.9688, 1.0, 0.9688, 1.0, 1.0, 0.975, 1.0, 1.0, 0.9688, 1.0, 0.9688, 0.975, 0.9688, 0.975, 0.9688, 1.0, 0.9375, 1.0, 0.9375, 0.975, 0.9375, 0.975, 0.9375, 1.0, 0.9062, 1.0, 0.9062, 0.975, 0.9062, 0.975, 0.9062, 1.0, 0.875, 1.0, 0.875, 0.975, 0.875, 0.975, 0.875, 1.0, 0.8438, 1.0, 0.8438, 0.975, 0.8438, 0.975, 0.8438, 1.0, 0.8125, 1.0, 0.8125, 0.975, 0.8125, 0.975, 0.8125, 1.0, 0.7812, 1.0, 0.7812, 0.975, 0.7812, 0.975, 0.7812, 1.0, 0.75, 1.0, 0.75, 0.975, 0.75, 0.975, 0.75, 1.0, 0.7188, 1.0, 0.7188, 0.975, 0.7188, 0.975, 0.7188, 1.0, 0.6875, 1.0, 0.6875, 0.975, 0.6875, 0.975, 0.6875, 1.0, 0.6562, 1.0, 0.6562, 0.975, 0.6562, 0.975, 0.6562, 1.0, 0.625, 1.0, 0.625, 0.975, 0.625, 0.975, 0.625, 1.0, 0.5938, 1.0, 0.5938, 0.975, 0.5938, 0.975, 0.5938, 1.0, 0.5625, 1.0, 0.5625, 0.975, 0.5625, 0.975, 0.5625, 1.0, 0.5312, 1.0, 0.5312, 0.975, 0.5312, 0.975, 0.5312, 1.0, 0.5, 1.0, 0.5, 0.975, 0.5, 0.975, 0.5, 1.0, 0.4688, 1.0, 0.4688, 0.975, 0.4688, 0.975, 0.4688, 1.0, 0.4375, 1.0, 0.4375, 0.975, 0.4375, 0.975, 0.4375, 1.0, 0.4062, 1.0, 0.4062, 0.975, 0.4062, 0.975, 0.4062, 1.0, 0.375, 1.0, 0.375, 0.975, 0.375, 0.975, 0.375, 1.0, 0.3438, 1.0, 0.3438, 0.975, 0.3438, 0.975, 0.3438, 1.0, 0.3125, 1.0, 0.3125, 0.975, 0.3125, 0.975, 0.3125, 1.0, 0.2812, 1.0, 0.2812, 0.975, 0.2812, 0.975, 0.2812, 1.0, 0.25, 1.0, 0.25, 0.975, 0.25, 0.975, 0.25, 1.0, 0.2188, 1.0, 0.2188, 0.975, 0.2188, 0.975, 0.2188, 1.0, 0.1875, 1.0, 0.1875, 0.975, 0.1875, 0.975, 0.1875, 1.0, 0.1562, 1.0, 0.1562, 0.975, 0.1562, 0.975, 0.1562, 1.0, 0.125, 1.0, 0.125, 0.975, 0.125, 0.975, 0.125, 1.0, 0.09375, 1.0, 0.09375, 0.975, 0.09375, 0.975, 0.09375, 1.0, 0.0625, 1.0, 0.0625, 0.975, 0.0625, 0.975, 0.0625, 1.0, 0.03125, 1.0, 0.03125, 0.975, 0.03125, 0.975, 0.03125, 1.0, 0.0, 1.0, 0.0, 0.975, 0.7188, 0.75, 0.6875, 0.75, 0.6875, 0.75, 0.7188, 0.75, 0.75, 0.75, 0.7188, 0.75, 0.7188, 0.75, 0.75, 0.75, 0.7812, 0.75, 0.75, 0.75, 0.75, 0.75, 0.7812, 0.75, 0.8125, 0.75, 0.7812, 0.75, 0.7812, 0.75, 0.8125, 0.75, 0.6875, 0.75, 0.6875, 0.8, 0.6875, 0.8, 0.6875, 0.75, 0.8125, 0.8, 0.8125, 0.75, 0.8125, 0.75, 0.8125, 0.8, 0.7812, 0.95, 0.8125, 0.95, 0.8125, 0.95, 0.7812, 0.95, 0.75, 0.95, 0.7812, 0.95, 0.7812, 0.95, 0.75, 0.95, 0.7187, 0.95, 0.75, 0.95, 0.75, 0.95, 0.7187, 0.95, 0.6875, 0.95, 0.7187, 0.95, 0.7187, 0.95, 0.6875, 0.95, 0.6875, 0.85, 0.6875, 0.9, 0.6875, 0.9, 0.6875, 0.85, 0.8125, 0.9, 0.8125, 0.85, 0.8125, 0.85, 0.8125, 0.9, 0.6875, 0.8, 0.6875, 0.85, 0.6875, 0.85, 0.6875, 0.8, 0.6875, 0.9, 0.6875, 0.95, 0.6875, 0.95, 0.6875, 0.9, 0.8125, 0.85, 0.8125, 0.8, 0.8125, 0.8, 0.8125, 0.85, 0.8125, 0.95, 0.8125, 0.9, 0.8125, 0.9, 0.8125, 0.95, 0.8052, 0.9371, 0.8086, 0.8953, 0.8125, 0.9, 0.8125, 0.95, 0.809, 0.85, 0.8076, 0.8061, 0.8125, 0.8, 0.8125, 0.85, 0.6914, 0.8953, 0.6948, 0.9371, 0.6875, 0.95, 0.6875, 0.9, 0.6924, 0.8061, 0.691, 0.85, 0.6875, 0.85, 0.6875, 0.8, 0.8086, 0.8953, 0.809, 0.85, 0.8125, 0.85, 0.8125, 0.9, 0.691, 0.85, 0.6914, 0.8953, 0.6875, 0.9, 0.6875, 0.85, 0.6948, 0.9371, 0.7208, 0.9424, 0.7187, 0.95, 0.6875, 0.95, 0.7208, 0.9424, 0.75, 0.9434, 0.75, 0.95, 0.7187, 0.95, 0.75, 0.9434, 0.7791, 0.9413, 0.7812, 0.95, 0.75, 0.95, 0.7791, 0.9413, 0.8052, 0.9371, 0.8125, 0.95, 0.7812, 0.95, 0.8076, 0.8061, 0.8052, 0.7629, 0.8125, 0.75, 0.8125, 0.8, 0.6948, 0.7629, 0.6924, 0.8061, 0.6875, 0.8, 0.6875, 0.75, 0.8052, 0.7629, 0.7792, 0.7576, 0.7812, 0.75, 0.8125, 0.75, 0.7792, 0.7576, 0.75, 0.7566, 0.75, 0.75, 0.7812, 0.75, 0.75, 0.7566, 0.7209, 0.7587, 0.7188, 0.75, 0.75, 0.75, 0.7209, 0.7587, 0.6948, 0.7629, 0.6875, 0.75, 0.7188, 0.75, 0.7211, 0.7594, 0.6954, 0.764, 0.6954, 0.764, 0.7211, 0.7594, 0.75, 0.7571, 0.7211, 0.7594, 0.7211, 0.7594, 0.75, 0.7571, 0.779, 0.7582, 0.75, 0.7571, 0.75, 0.7571, 0.779, 0.7582, 0.8046, 0.764, 0.779, 0.7582, 0.779, 0.7582, 0.8046, 0.764, 0.6954, 0.764, 0.6928, 0.8066, 0.6928, 0.8066, 0.6954, 0.764, 0.8072, 0.8066, 0.8046, 0.764, 0.8046, 0.764, 0.8072, 0.8066, 0.7789, 0.9406, 0.8046, 0.936, 0.8046, 0.936, 0.7789, 0.9406, 0.75, 0.9429, 0.7789, 0.9406, 0.7789, 0.9406, 0.75, 0.9429, 0.721, 0.9418, 0.75, 0.9429, 0.75, 0.9429, 0.721, 0.9418, 0.6954, 0.936, 0.721, 0.9418, 0.721, 0.9418, 0.6954, 0.936, 0.6913, 0.85, 0.6917, 0.8949, 0.6917, 0.8949, 0.6913, 0.85, 0.8083, 0.8949, 0.8087, 0.85, 0.8087, 0.85, 0.8083, 0.8949, 0.6928, 0.8066, 0.6913, 0.85, 0.6913, 0.85, 0.6928, 0.8066, 0.6917, 0.8949, 0.6954, 0.936, 0.6954, 0.936, 0.6917, 0.8949, 0.8087, 0.85, 0.8072, 0.8066, 0.8072, 0.8066, 0.8087, 0.85, 0.8046, 0.936, 0.8083, 0.8949, 0.8083, 0.8949, 0.8046, 0.936, 0.7211, 0.7594, 0.6954, 0.764, 0.6948, 0.7629, 0.7209, 0.7587, 0.75, 0.7571, 0.7211, 0.7594, 0.7209, 0.7587, 0.75, 0.7566, 0.779, 0.7582, 0.75, 0.7571, 0.75, 0.7566, 0.7792, 0.7576, 0.8046, 0.764, 0.779, 0.7582, 0.7792, 0.7576, 0.8052, 0.7629, 0.6954, 0.764, 0.6928, 0.8066, 0.6924, 0.8061, 0.6948, 0.7629, 0.8072, 0.8066, 0.8046, 0.764, 0.8052, 0.7629, 0.8076, 0.8061, 0.7789, 0.9406, 0.8046, 0.936, 0.8052, 0.9371, 0.7791, 0.9413, 0.75, 0.9429, 0.7789, 0.9406, 0.7791, 0.9413, 0.75, 0.9434, 0.721, 0.9418, 0.75, 0.9429, 0.75, 0.9434, 0.7208, 0.9424, 0.6954, 0.936, 0.721, 0.9418, 0.7208, 0.9424, 0.6948, 0.9371, 0.6913, 0.85, 0.6917, 0.8949, 0.6914, 0.8953, 0.691, 0.85, 0.8083, 0.8949, 0.8087, 0.85, 0.809, 0.85, 0.8086, 0.8953, 0.6928, 0.8066, 0.6913, 0.85, 0.691, 0.85, 0.6924, 0.8061, 0.6917, 0.8949, 0.6954, 0.936, 0.6948, 0.9371, 0.6914, 0.8953, 0.8087, 0.85, 0.8072, 0.8066, 0.8076, 0.8061, 0.809, 0.85, 0.8046, 0.936, 0.8083, 0.8949, 0.8086, 0.8953, 0.8052, 0.9371, 0.4708, 0.85, 0.4715, 0.8956, 0.4688, 0.9, 0.4688, 0.85, 0.5285, 0.8956, 0.5292, 0.85, 0.5312, 0.85, 0.5312, 0.9, 0.5, 0.8968, 0.5285, 0.8956, 0.5312, 0.9, 0.5, 0.9, 0.5285, 0.8044, 0.5, 0.8032, 0.5, 0.8, 0.5312, 0.8, 0.4715, 0.8956, 0.5, 0.8968, 0.5, 0.9, 0.4688, 0.9, 0.5, 0.8032, 0.4715, 0.8044, 0.4688, 0.8, 0.5, 0.8, 0.4715, 0.8044, 0.4708, 0.85, 0.4688, 0.85, 0.4688, 0.8, 0.5292, 0.85, 0.5285, 0.8044, 0.5312, 0.8, 0.5312, 0.85, 0.5291, 0.85, 0.5283, 0.8048, 0.5284, 0.8045, 0.5292, 0.85, 0.4717, 0.8048, 0.4709, 0.85, 0.4708, 0.85, 0.4716, 0.8045, 0.5, 0.8035, 0.4717, 0.8048, 0.4716, 0.8045, 0.5, 0.8033, 0.4717, 0.8952, 0.5, 0.8965, 0.5, 0.8967, 0.4716, 0.8955, 0.5283, 0.8048, 0.5, 0.8035, 0.5, 0.8033, 0.5284, 0.8045, 0.5, 0.8965, 0.5283, 0.8952, 0.5284, 0.8955, 0.5, 0.8967, 0.5283, 0.8952, 0.5291, 0.85, 0.5292, 0.85, 0.5284, 0.8955, 0.4709, 0.85, 0.4717, 0.8952, 0.4716, 0.8955, 0.4708, 0.85, 0.5292, 0.85, 0.5284, 0.8045, 0.5285, 0.8044, 0.5292, 0.85, 0.4716, 0.8045, 0.4708, 0.85, 0.4708, 0.85, 0.4715, 0.8044, 0.5, 0.8033, 0.4716, 0.8045, 0.4715, 0.8044, 0.5, 0.8032, 0.4716, 0.8955, 0.5, 0.8967, 0.5, 0.8968, 0.4715, 0.8956, 0.5284, 0.8045, 0.5, 0.8033, 0.5, 0.8032, 0.5285, 0.8044, 0.5, 0.8967, 0.5284, 0.8955, 0.5285, 0.8956, 0.5, 0.8968, 0.5284, 0.8955, 0.5292, 0.85, 0.5292, 0.85, 0.5285, 0.8956, 0.4708, 0.85, 0.4716, 0.8955, 0.4715, 0.8956, 0.4708, 0.85, 0.0288, 0.8961, 0.02946, 0.85, 0.03115, 0.85, 0.03112, 0.8998, 0.9705, 0.85, 0.9712, 0.8961, 0.9689, 0.8998, 0.9688, 0.85, 0.9712, 0.8961, 1.0, 0.8971, 1.0, 0.8998, 0.9689, 0.8998, 1.0, 0.8029, 0.9712, 0.8039, 0.9689, 0.8002, 1.0, 0.8002, 0.0, 0.8971, 0.0288, 0.8961, 0.03112, 0.8998, 0.0, 0.8998, 0.0288, 0.8039, 0.0, 0.8029, 0.0, 0.8002, 0.03112, 0.8002, 0.02946, 0.85, 0.0288, 0.8039, 0.03112, 0.8002, 0.03115, 0.85, 0.9712, 0.8039, 0.9705, 0.85, 0.9688, 0.85, 0.9689, 0.8002, 0.9716, 0.8045, 0.9708, 0.85, 0.9707, 0.85, 0.9714, 0.8042, 0.02917, 0.85, 0.02841, 0.8045, 0.02861, 0.8042, 0.02931, 0.85, 0.02841, 0.8045, 0.0, 0.8033, 0.0, 0.8031, 0.02861, 0.8042, 0.0, 0.8967, 0.02841, 0.8955, 0.02861, 0.8958, 0.0, 0.8969, 1.0, 0.8033, 0.9716, 0.8045, 0.9714, 0.8042, 1.0, 0.8031, 0.9716, 0.8955, 1.0, 0.8967, 1.0, 0.8969, 0.9714, 0.8958, 0.9708, 0.85, 0.9716, 0.8955, 0.9714, 0.8958, 0.9707, 0.85, 0.02841, 0.8955, 0.02917, 0.85, 0.02931, 0.85, 0.02861, 0.8958, 0.9714, 0.8042, 0.9707, 0.85, 0.9705, 0.85, 0.9712, 0.8039, 0.02931, 0.85, 0.02861, 0.8042, 0.0288, 0.8039, 0.02946, 0.85, 0.02861, 0.8042, 0.0, 0.8031, 0.0, 0.8029, 0.0288, 0.8039, 0.0, 0.8969, 0.02861, 0.8958, 0.0288, 0.8961, 0.0, 0.8971, 1.0, 0.8031, 0.9714, 0.8042, 0.9712, 0.8039, 1.0, 0.8029, 0.9714, 0.8958, 1.0, 0.8969, 1.0, 0.8971, 0.9712, 0.8961, 0.9707, 0.85, 0.9714, 0.8958, 0.9712, 0.8961, 0.9705, 0.85, 0.02861, 0.8958, 0.02931, 0.85, 0.02946, 0.85, 0.0288, 0.8961])
me_cylinder_001.update()

# ---- objects
ob_light = bpy.data.objects.new('Light', light_light)
ob_camera = bpy.data.objects.new('Camera', cam_camera)
ob_empty = bpy.data.objects.new('Empty', None)
ob_cylinder = bpy.data.objects.new('Cylinder', me_cylinder_001)

# ---- transforms, parenting, visibility, modifiers, constraints
ob_light.location = (4.076, 1.005, 5.904)
ob_light.rotation_euler = (0.6503, 0.05522, 1.866)
ob_light.lock_rotations_4d = False
ob_light.empty_display_type = 'ARROWS'
ob_light.color = (0.0, 0.0, 0.0, 0.0)
ob_light.lineart.crease_threshold = 0.0
ob_camera.location = (7.359, -6.926, 4.958)
ob_camera.rotation_euler = (1.109, 0.0, 0.8149)
ob_camera.lock_rotations_4d = False
ob_camera.empty_display_type = 'ARROWS'
ob_camera.color = (0.0, 0.0, 0.0, 0.0)
ob_camera.display_type = 'WIRE'
ob_camera.lineart.crease_threshold = 0.0
ob_empty.location = (-0.1886, 10.56, 1.581)
ob_empty.rotation_euler = (1.56, -0.0009102, 3.143)
ob_empty.empty_display_type = 'IMAGE'
ob_empty.empty_display_size = 5.0
ob_cylinder.location = (0.0, 0.0, 1.535)
_m = ob_cylinder.modifiers.new('Subdivision', 'SUBSURF')

# ---- collection membership
col_collection.objects.link(ob_light)
col_collection.objects.link(ob_camera)
col_collection.objects.link(ob_empty)
col_collection.objects.link(ob_cylinder)

# ---- scene / render settings (as saved in the file)
scene.camera = ob_camera
scene.frame_start = 1; scene.frame_end = 250; scene.frame_set(1)
scene.render.engine = 'BLENDER_EEVEE_NEXT'
bpy.context.view_layer.update()
